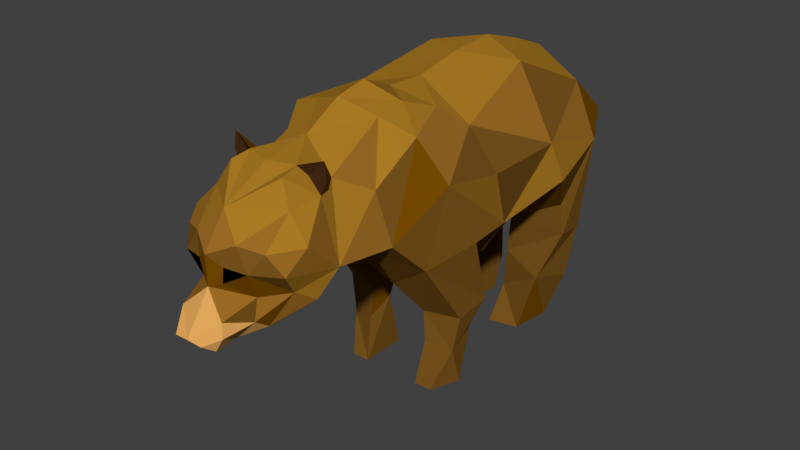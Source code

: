 # Source: bear_low_poly_anim7.blend  (saved by Blender 2.78.0; exported with 4.5.12 LTS)
import bpy
from mathutils import Matrix  # noqa: F401  (used for matrix-valued properties, if any)

bpy.ops.wm.read_factory_settings(use_empty=True)
scene = bpy.context.scene
scene.name = 'Scene'

# ---- collections
col_collection_1 = bpy.data.collections.new('Collection 1'); scene.collection.children.link(col_collection_1)

# ---- materials (node trees are filled in below, after node groups)
mat_material_005 = bpy.data.materials.new('Material.005')
mat_material_005.alpha_threshold = 0.0
mat_material_005.use_transparent_shadow = False
mat_material_005.diffuse_color = (0.06681, 0.02642, 0.008553, 1.0)
mat_material_005.roughness = 0.5
mat_material_005.line_color = (0.0, 0.0, 0.0, 1.0)
mat_light = bpy.data.materials.new('light')
mat_light.alpha_threshold = 0.0
mat_light.use_transparent_shadow = False
mat_light.diffuse_color = (0.7743, 0.3974, 0.1074, 1.0)
mat_light.roughness = 0.5
mat_brown1 = bpy.data.materials.new('brown1')
mat_brown1.alpha_threshold = 0.0
mat_brown1.use_transparent_shadow = False
mat_brown1.diffuse_color = (0.3931, 0.193, 0.0175, 1.0)
mat_brown1.roughness = 0.5
mat_brown2 = bpy.data.materials.new('brown2')
mat_brown2.alpha_threshold = 0.0
mat_brown2.use_transparent_shadow = False
mat_brown2.diffuse_color = (0.3264, 0.148, 0.01932, 1.0)
mat_brown2.roughness = 0.5
mat_brown3 = bpy.data.materials.new('brown3')
mat_brown3.alpha_threshold = 0.0
mat_brown3.use_transparent_shadow = False
mat_brown3.diffuse_color = (0.1902, 0.08807, 0.0127, 1.0)
mat_brown3.roughness = 0.5
mat_brown4 = bpy.data.materials.new('brown4')
mat_brown4.alpha_threshold = 0.0
mat_brown4.use_transparent_shadow = False
mat_brown4.diffuse_color = (0.1902, 0.07312, 0.0, 1.0)
mat_brown4.roughness = 0.5
mat_black = bpy.data.materials.new('black')
mat_black.alpha_threshold = 0.0
mat_black.use_transparent_shadow = False
mat_black.diffuse_color = (0.0, 0.0, 0.0, 1.0)
mat_black.roughness = 0.5
mat_black.line_color = (0.0, 0.0, 0.0, 1.0)

# ---- material node trees

# ---- world
world_world = bpy.data.worlds.new('World'); scene.world = world_world
world_world.color = (0.05088, 0.05088, 0.05088)
world_world.use_sun_shadow = False
world_world.sun_shadow_jitter_overblur = 0.0
world_world.cycles.sampling_method = 'MANUAL'

# ---- meshes
me_bear = bpy.data.meshes.new('Bear')
me_bear.from_pydata([(0.2078, 0.619, -0.4388), (0.8426, 0.1125, -0.6124), (0.6556, 0.6171, -0.5027), (-0.6508, 0.5474, -0.4651), (-0.581, 0.9135, -1.016), (-3.872, 1.373, -0.3672), (-2.796, 3.024, -0.469), (-2.495, 3.082, -0.4218), (-1.57, 1.606, -0.8448), (-2.188, 1.275, -0.4161), (1.249, 0.3889, -0.7145), (2.271, 0.5744, -0.5545), (3.93, 1.682, -0.8746), (3.874, 2.162, -1.107), (3.069, 2.847, -1.136), (1.867, 3.415, -0.8466), (0.1912, 2.987, -1.158), (-0.02751, 3.225, -0.7262), (-0.5237, 3.395, -0.5338), (-1.059, 3.34, -0.56), (-2.068, 2.822, -0.6216), (-2.892, 2.656, -0.6688), (-3.541, 2.329, -0.3599), (-3.566, 1.996, -0.5681), (-4.136, 1.088, -0.237), (-3.955, 0.9668, -0.3152), (-3.554, 0.9569, -0.2581), (-3.366, 1.561, -0.4925), (-3.916, 1.162, -0.4102), (-3.439, 1.228, -0.5013), (-2.637, 1.341, -0.8521), (-2.977, 1.563, -0.7747), (-3.2, 1.057, -0.5042), (-3.377, 2.249, -0.7037), (-2.959, 2.287, -1.027), (-3.238, 1.926, -0.8982), (-3.046, 0.9931, -0.4425), (-2.377, 1.767, -1.013), (-1.53, 2.521, -0.9051), (-1.448, 1.704, -1.128), (-0.92, 3.139, -1.104), (-0.6717, 2.446, -1.479), (1.576, 2.395, -1.666), (1.018, 1.158, -1.258), (0.3165, 1.102, -1.255), (3.004, 1.981, -1.569), (1.883, 1.691, -1.721), (3.902, 0.7651, -0.3421), (3.656, 0.01232, -0.5417), (3.396, -0.9351, -0.3421), (3.134, -1.481, -0.3), (2.134, -1.481, -0.3), (2.234, -1.481, -0.8), (2.46, -0.8921, -0.3421), (2.909, 0.6106, -0.3192), (2.36, -0.1427, -0.4483), (2.916, -0.08157, -0.2767), (2.934, -1.481, -0.9), (3.004, 0.3668, -1.389), (3.004, -0.6125, -1.217), (2.351, -0.4723, -1.056), (2.542, 0.4132, -1.402), (0.7349, -0.6394, -0.8922), (0.6342, -1.481, -0.5), (-0.1658, -1.481, -0.5), (-0.1658, -1.481, -0.8), (0.3731, -0.4863, -0.474), (0.02785, -0.2273, -0.5027), (0.4081, -0.007568, -0.3547), (0.7588, -0.09241, -1.145), (0.1315, -0.8207, -1.004), (0.168, -0.1993, -1.107), (0.3342, -1.481, -1.0), (-0.005138, -0.741, -0.5629), (0.4309, 2.244, -1.492), (-2.388, 2.704, -0.7357), (-2.388, 2.919, -0.8449), (-2.388, 3.211, -0.8098), (-2.383, 2.928, -0.5202), (-2.935, 2.885, -0.2109), (-3.645, 1.767, -0.1793), (-3.654, 2.025, -0.2238), (2.474, 0.945, -1.36), (0.2078, 0.619, 0.4388), (-0.2049, 0.5062, 0.0), (0.8426, 0.1125, 0.6124), (0.6556, 0.6171, 0.5027), (-0.6508, 0.5474, 0.4651), (0.6577, 0.6669, 0.0), (-0.7156, 0.8474, 0.0), (-0.581, 0.9135, 1.016), (-1.323, 1.418, 0.0), (-1.571, 1.511, 0.0), (-1.868, 1.55, 0.0), (-2.284, 1.226, 0.0), (-2.904, 0.9714, 0.0), (-3.279, 0.8104, 0.0), (-3.362, 0.897, 0.0), (-3.722, 0.8474, 0.0), (-3.872, 1.373, 0.3672), (-3.951, 0.9032, 0.0), (-4.149, 1.108, 0.0), (-3.74, 1.709, 0.0), (-3.747, 2.174, 0.0), (-3.375, 2.688, 0.0), (-2.796, 3.024, 0.469), (-2.495, 3.082, 0.4218), (-1.868, 3.197, 0.0), (-1.242, 3.55, 0.0), (-0.7156, 3.655, 0.0), (-0.1577, 3.407, 0.0), (0.5365, 3.364, 0.0), (1.373, 3.531, 0.0), (2.21, 3.581, 0.0), (2.972, 3.339, 0.0), (3.685, 3.06, 0.0), (4.119, 2.589, 0.0), (4.268, 1.92, 0.0), (4.2, 1.157, 0.0), (4.026, 0.7297, 0.0), (3.016, 0.4632, 0.0), (2.309, 0.4074, 0.0), (1.479, 0.271, 0.0), (1.02, 0.4446, 0.0), (-1.57, 1.606, 0.8448), (-2.188, 1.275, 0.4161), (1.249, 0.3889, 0.7145), (2.271, 0.5744, 0.5545), (3.93, 1.682, 0.9818), (3.874, 2.162, 1.107), (3.069, 2.847, 1.136), (1.867, 3.415, 0.8466), (0.1912, 2.987, 1.158), (-0.02751, 3.225, 0.7262), (-0.5237, 3.395, 0.5338), (-1.059, 3.34, 0.56), (-2.068, 2.822, 0.6216), (-2.892, 2.656, 0.6688), (-3.541, 2.329, 0.3599), (-3.566, 1.996, 0.5681), (-4.136, 1.088, 0.237), (-3.955, 0.9668, 0.3152), (-3.554, 0.9569, 0.2581), (-3.366, 1.561, 0.4925), (-3.916, 1.162, 0.4102), (-3.439, 1.228, 0.5013), (-2.637, 1.341, 0.8521), (-2.977, 1.563, 0.7747), (-3.2, 1.057, 0.5042), (-3.377, 2.249, 0.7037), (-2.959, 2.287, 1.027), (-3.238, 1.926, 0.8982), (-3.046, 0.9931, 0.4425), (-2.377, 1.767, 1.013), (-1.53, 2.521, 0.9051), (-1.448, 1.704, 1.128), (-0.92, 3.139, 1.104), (-0.6717, 2.446, 1.479), (1.576, 2.395, 1.666), (1.018, 1.158, 1.258), (0.3165, 1.102, 1.255), (3.004, 1.981, 1.569), (1.883, 1.691, 1.721), (3.902, 0.7651, 0.3421), (3.656, 0.01232, 0.5417), (3.396, -0.9351, 0.3421), (3.134, -1.481, 0.3), (2.134, -1.481, 0.3), (2.234, -1.481, 0.8), (2.46, -0.8921, 0.3421), (2.909, 0.6106, 0.3192), (2.36, -0.1427, 0.4483), (2.916, -0.08157, 0.2767), (2.934, -1.481, 0.9), (3.004, 0.3668, 1.389), (3.004, -0.6125, 1.217), (2.351, -0.4723, 1.056), (2.542, 0.4132, 1.402), (0.7349, -0.6394, 0.8922), (0.6342, -1.481, 0.5), (-0.1658, -1.481, 0.5), (-0.1658, -1.481, 0.8), (0.3731, -0.4863, 0.474), (0.02785, -0.2273, 0.5027), (0.4081, -0.007568, 0.3547), (0.7588, -0.09241, 1.145), (0.1315, -0.8207, 1.004), (0.168, -0.1993, 1.107), (0.3342, -1.481, 1.0), (-0.005138, -0.741, 0.5629), (0.4309, 2.244, 1.492), (-2.388, 2.704, 0.7357), (-2.622, 3.083, 0.0), (-2.388, 2.919, 0.8449), (-2.388, 3.211, 0.8098), (-2.383, 2.928, 0.5202), (-2.935, 2.885, 0.2109), (-3.645, 1.767, 0.1793), (-3.654, 2.025, 0.2238), (2.474, 0.945, 1.36), (-2.892, 2.656, 0.6688), (-2.377, 1.767, 1.013)], [], [(2, 88, 0), (2, 3, 0), (84, 3, 0), (1, 2, 68), (84, 0, 88), (3, 84, 89), (4, 3, 8), (3, 91, 8), (92, 8, 91), (3, 89, 91), (93, 8, 92), (8, 93, 9), (94, 9, 93), (88, 2, 123), (123, 2, 10), (123, 10, 122), (122, 11, 121), (10, 11, 122), (118, 12, 117), (12, 13, 117), (117, 13, 116), (116, 13, 115), (13, 14, 115), (115, 14, 114), (14, 15, 114), (114, 15, 113), (113, 15, 112), (15, 16, 112), (112, 16, 111), (16, 17, 111), (111, 17, 110), (17, 18, 110), (110, 18, 109), (109, 18, 108), (18, 19, 108), (108, 19, 107), (19, 20, 107), (107, 20, 7), (6, 21, 104), (27, 80, 23), (98, 100, 25), (25, 26, 98), (25, 100, 24), (98, 26, 97), (101, 24, 100), (24, 101, 5), (101, 102, 5), (5, 102, 27), (80, 27, 102), (5, 28, 24), (27, 29, 5), (29, 27, 31), (95, 9, 94), (9, 95, 30), (28, 5, 29), (25, 24, 28), (25, 28, 26), (28, 29, 26), (27, 23, 31), (26, 29, 32), (31, 32, 29), (26, 32, 97), (104, 22, 103), (21, 22, 104), (23, 22, 33), (22, 21, 33), (33, 21, 34), (34, 35, 33), (33, 35, 23), (31, 23, 35), (97, 32, 96), (32, 30, 36), (30, 95, 36), (32, 31, 30), (96, 36, 95), (32, 36, 96), (35, 37, 31), (35, 34, 37), (75, 20, 37), (30, 31, 37), (30, 37, 9), (9, 37, 8), (37, 20, 38), (37, 39, 8), (20, 19, 38), (38, 39, 37), (38, 19, 40), (39, 38, 40), (19, 18, 40), (8, 39, 4), (18, 17, 40), (17, 16, 40), (40, 16, 41), (40, 41, 39), (39, 41, 4), (74, 43, 41), (16, 15, 42), (41, 16, 74), (43, 44, 41), (41, 44, 4), (44, 43, 2), (15, 14, 42), (14, 13, 45), (42, 14, 45), (46, 42, 45), (43, 42, 46), (13, 12, 45), (119, 12, 118), (10, 2, 43), (120, 47, 119), (121, 54, 120), (119, 47, 12), (11, 54, 121), (54, 47, 120), (47, 54, 48), (55, 56, 54), (54, 11, 55), (48, 54, 56), (49, 48, 56), (55, 53, 56), (56, 53, 49), (50, 49, 53), (52, 51, 53), (51, 50, 53), (43, 11, 10), (43, 46, 11), (45, 82, 46), (51, 52, 50), (52, 57, 50), (59, 57, 60), (57, 52, 60), (53, 60, 52), (53, 55, 60), (59, 60, 58), (61, 58, 60), (60, 55, 61), (55, 11, 61), (58, 61, 45), (50, 57, 49), (57, 59, 49), (49, 59, 48), (59, 58, 48), (48, 58, 47), (47, 58, 12), (45, 12, 58), (2, 0, 68), (68, 0, 3), (67, 68, 3), (62, 1, 68), (62, 68, 66), (66, 68, 67), (62, 69, 1), (1, 69, 2), (2, 69, 44), (44, 69, 4), (69, 71, 4), (4, 67, 3), (4, 71, 67), (70, 67, 71), (71, 69, 70), (64, 72, 63), (65, 70, 72), (72, 64, 65), (66, 64, 63), (70, 65, 64), (63, 72, 62), (72, 70, 62), (62, 70, 69), (73, 70, 64), (73, 64, 66), (67, 73, 66), (70, 73, 67), (62, 66, 63), (43, 74, 42), (42, 74, 16), (21, 6, 75), (37, 34, 75), (34, 21, 75), (6, 104, 79), (192, 79, 104), (107, 7, 192), (20, 77, 7), (75, 76, 20), (7, 78, 6), (75, 6, 78), (75, 78, 76), (77, 20, 76), (77, 78, 7), (79, 192, 7), (7, 6, 79), (76, 78, 77), (23, 80, 81), (80, 102, 81), (81, 102, 103), (22, 81, 103), (81, 22, 23), (61, 82, 45), (61, 11, 82), (11, 46, 82), (86, 83, 88), (86, 83, 87), (84, 83, 87), (85, 184, 86), (84, 88, 83), (87, 89, 84), (90, 124, 87), (87, 124, 91), (92, 91, 124), (87, 91, 89), (93, 92, 124), (124, 125, 93), (94, 93, 125), (88, 123, 86), (123, 126, 86), (123, 122, 126), (122, 121, 127), (126, 122, 127), (118, 117, 128), (128, 117, 129), (117, 116, 129), (116, 115, 129), (129, 115, 130), (115, 114, 130), (130, 114, 131), (114, 113, 131), (113, 112, 131), (131, 112, 132), (112, 111, 132), (132, 111, 133), (111, 110, 133), (133, 110, 134), (110, 109, 134), (109, 108, 134), (134, 108, 135), (108, 107, 135), (135, 107, 136), (107, 106, 136), (105, 104, 137), (143, 139, 197), (98, 141, 100), (141, 98, 142), (141, 140, 100), (98, 97, 142), (101, 100, 140), (140, 99, 101), (101, 99, 102), (99, 143, 102), (197, 102, 143), (99, 140, 144), (143, 99, 145), (145, 147, 143), (95, 94, 125), (125, 146, 95), (144, 145, 99), (141, 144, 140), (141, 142, 144), (144, 142, 145), (143, 147, 139), (142, 148, 145), (147, 145, 148), (142, 97, 148), (104, 103, 138), (137, 104, 138), (139, 149, 138), (138, 149, 137), (149, 150, 137), (150, 149, 151), (149, 139, 151), (147, 151, 139), (97, 96, 148), (148, 152, 146), (146, 152, 95), (148, 146, 147), (96, 95, 152), (148, 96, 152), (151, 147, 153), (151, 153, 150), (191, 153, 136), (146, 153, 147), (146, 125, 153), (125, 124, 153), (153, 154, 136), (153, 124, 155), (136, 154, 135), (154, 153, 155), (154, 156, 135), (155, 156, 154), (135, 156, 134), (124, 90, 155), (134, 156, 133), (133, 156, 132), (156, 157, 132), (156, 155, 157), (155, 90, 157), (190, 157, 159), (132, 158, 131), (157, 190, 132), (159, 157, 160), (157, 90, 160), (160, 86, 159), (131, 158, 130), (130, 161, 129), (158, 161, 130), (162, 161, 158), (159, 162, 158), (129, 161, 128), (119, 118, 128), (126, 159, 86), (120, 119, 163), (121, 120, 170), (119, 128, 163), (127, 121, 170), (170, 120, 163), (163, 164, 170), (171, 170, 172), (170, 171, 127), (164, 172, 170), (165, 172, 164), (171, 172, 169), (172, 165, 169), (166, 169, 165), (168, 169, 167), (167, 169, 166), (159, 126, 127), (159, 127, 162), (161, 162, 199), (167, 166, 168), (168, 166, 173), (175, 176, 173), (173, 176, 168), (169, 168, 176), (169, 176, 171), (175, 174, 176), (177, 176, 174), (176, 177, 171), (171, 177, 127), (174, 161, 177), (166, 165, 173), (173, 165, 175), (165, 164, 175), (175, 164, 174), (164, 163, 174), (163, 128, 174), (161, 174, 128), (86, 184, 83), (184, 87, 83), (183, 87, 184), (178, 184, 85), (178, 182, 184), (182, 183, 184), (178, 85, 185), (85, 86, 185), (86, 160, 185), (160, 90, 185), (185, 90, 187), (90, 87, 183), (90, 183, 187), (186, 187, 183), (187, 186, 185), (180, 179, 188), (181, 188, 186), (188, 181, 180), (182, 179, 180), (186, 180, 181), (179, 178, 188), (188, 178, 186), (178, 185, 186), (189, 180, 186), (189, 182, 180), (183, 182, 189), (186, 183, 189), (178, 179, 182), (159, 158, 190), (158, 132, 190), (137, 191, 105), (153, 191, 150), (150, 191, 137), (105, 196, 104), (192, 104, 196), (107, 192, 106), (136, 106, 194), (191, 136, 193), (106, 105, 195), (191, 195, 105), (191, 193, 195), (194, 193, 136), (194, 106, 195), (196, 106, 192), (106, 196, 105), (193, 194, 195), (139, 198, 197), (197, 198, 102), (198, 103, 102), (138, 103, 198), (198, 139, 138), (177, 161, 199), (177, 199, 127), (127, 199, 162)])
me_bear.polygons.foreach_set('material_index', [5, 4, 5, 5, 5, 5, 4, 5, 5, 5, 5, 5, 5, 5, 5, 5, 5, 5, 2, 2, 4, 2, 3, 2, 2, 2, 2, 2, 2, 2, 2, 2, 3, 2, 2, 2, 2, 2, 2, 5, 1, 1, 0, 1, 0, 1, 1, 3, 5, 1, 4, 3, 5, 5, 1, 1, 1, 1, 5, 1, 5, 1, 3, 2, 4, 3, 2, 3, 4, 4, 2, 2, 5, 3, 2, 2, 2, 3, 2, 2, 3, 4, 2, 4, 3, 3, 2, 4, 2, 4, 2, 3, 3, 5, 3, 2, 3, 4, 3, 3, 5, 4, 5, 3, 2, 2, 2, 4, 5, 5, 5, 4, 5, 5, 5, 5, 5, 5, 5, 4, 5, 4, 4, 4, 5, 5, 4, 4, 4, 4, 5, 4, 4, 4, 4, 4, 4, 4, 4, 4, 4, 5, 4, 4, 4, 4, 5, 5, 5, 5, 5, 5, 5, 5, 4, 4, 4, 4, 4, 4, 4, 4, 4, 4, 4, 4, 4, 4, 4, 4, 5, 4, 4, 4, 4, 2, 3, 2, 2, 2, 2, 5, 5, 2, 2, 0, 5, 0, 2, 2, 0, 6, 5, 5, 4, 4, 4, 4, 5, 5, 4, 5, 5, 5, 5, 4, 5, 5, 5, 5, 5, 5, 5, 5, 5, 5, 5, 2, 2, 4, 2, 3, 2, 2, 2, 2, 2, 2, 2, 2, 2, 3, 2, 2, 2, 2, 2, 2, 5, 1, 1, 0, 1, 0, 1, 1, 3, 5, 1, 4, 3, 5, 5, 1, 1, 1, 1, 5, 1, 5, 1, 3, 2, 4, 3, 2, 3, 4, 4, 2, 2, 5, 3, 2, 2, 2, 3, 2, 2, 3, 4, 2, 4, 3, 3, 2, 4, 2, 4, 2, 3, 3, 5, 3, 2, 3, 4, 3, 3, 5, 4, 5, 3, 2, 2, 2, 4, 5, 5, 5, 4, 5, 5, 5, 5, 5, 5, 5, 4, 5, 4, 4, 4, 5, 5, 4, 4, 4, 4, 5, 4, 4, 4, 4, 4, 4, 4, 4, 4, 4, 5, 4, 4, 4, 4, 5, 5, 5, 5, 5, 5, 5, 5, 4, 4, 4, 4, 4, 4, 4, 4, 4, 4, 4, 4, 4, 4, 4, 4, 5, 4, 4, 4, 4, 2, 3, 2, 2, 2, 2, 5, 5, 2, 2, 0, 5, 0, 2, 2, 0, 6, 5, 5, 4, 4, 4, 4, 5])
_ca = me_bear.color_attributes.new('Col', 'BYTE_COLOR', 'CORNER')
_ca.data.foreach_set('color', [1.0, 1.0, 1.0, 1.0, 1.0, 1.0, 1.0, 1.0, 1.0, 1.0, 1.0, 1.0, 1.0, 1.0, 1.0, 1.0, 1.0, 1.0, 1.0, 1.0, 1.0, 1.0, 1.0, 1.0, 1.0, 1.0, 1.0, 1.0, 1.0, 1.0, 1.0, 1.0, 1.0, 1.0, 1.0, 1.0, 1.0, 1.0, 1.0, 1.0, 1.0, 1.0, 1.0, 1.0, 1.0, 1.0, 1.0, 1.0, 1.0, 1.0, 1.0, 1.0, 1.0, 1.0, 1.0, 1.0, 1.0, 1.0, 1.0, 1.0, 1.0, 1.0, 1.0, 1.0, 1.0, 1.0, 1.0, 1.0, 1.0, 1.0, 1.0, 1.0, 1.0, 1.0, 1.0, 1.0, 1.0, 1.0, 1.0, 1.0, 1.0, 1.0, 1.0, 1.0, 1.0, 1.0, 1.0, 1.0, 1.0, 1.0, 1.0, 1.0, 1.0, 1.0, 1.0, 1.0, 1.0, 1.0, 1.0, 1.0, 1.0, 1.0, 1.0, 1.0, 1.0, 1.0, 1.0, 1.0, 1.0, 1.0, 1.0, 1.0, 1.0, 1.0, 1.0, 1.0, 1.0, 1.0, 1.0, 1.0, 1.0, 1.0, 1.0, 1.0, 1.0, 1.0, 1.0, 1.0, 1.0, 1.0, 1.0, 1.0, 1.0, 1.0, 1.0, 1.0, 1.0, 1.0, 1.0, 1.0, 1.0, 1.0, 1.0, 1.0, 1.0, 1.0, 1.0, 1.0, 1.0, 1.0, 1.0, 1.0, 1.0, 1.0, 1.0, 1.0, 1.0, 1.0, 1.0, 1.0, 1.0, 1.0, 1.0, 1.0, 1.0, 1.0, 1.0, 1.0, 1.0, 1.0, 1.0, 1.0, 1.0, 1.0, 1.0, 1.0, 1.0, 1.0, 1.0, 1.0, 1.0, 1.0, 1.0, 1.0, 1.0, 1.0, 1.0, 1.0, 1.0, 1.0, 1.0, 1.0, 1.0, 1.0, 1.0, 1.0, 1.0, 1.0, 1.0, 1.0, 1.0, 1.0, 1.0, 1.0, 1.0, 1.0, 1.0, 1.0, 1.0, 1.0, 1.0, 1.0, 1.0, 1.0, 1.0, 1.0, 1.0, 1.0, 1.0, 1.0, 1.0, 1.0, 1.0, 1.0, 1.0, 1.0, 1.0, 1.0, 1.0, 1.0, 1.0, 1.0, 1.0, 1.0, 1.0, 1.0, 1.0, 1.0, 1.0, 1.0, 1.0, 1.0, 1.0, 1.0, 1.0, 1.0, 1.0, 1.0, 1.0, 1.0, 1.0, 1.0, 1.0, 1.0, 1.0, 1.0, 1.0, 1.0, 1.0, 1.0, 1.0, 1.0, 1.0, 1.0, 1.0, 1.0, 1.0, 1.0, 1.0, 1.0, 1.0, 1.0, 1.0, 1.0, 1.0, 1.0, 1.0, 1.0, 1.0, 1.0, 1.0, 1.0, 1.0, 1.0, 1.0, 1.0, 1.0, 1.0, 1.0, 1.0, 1.0, 1.0, 1.0, 1.0, 1.0, 1.0, 1.0, 1.0, 1.0, 1.0, 1.0, 1.0, 1.0, 1.0, 1.0, 1.0, 1.0, 1.0, 1.0, 1.0, 1.0, 1.0, 1.0, 1.0, 1.0, 1.0, 1.0, 1.0, 1.0, 1.0, 1.0, 1.0, 1.0, 1.0, 1.0, 1.0, 1.0, 1.0, 1.0, 1.0, 1.0, 1.0, 1.0, 1.0, 1.0, 1.0, 1.0, 1.0, 1.0, 1.0, 1.0, 1.0, 1.0, 1.0, 1.0, 1.0, 1.0, 1.0, 1.0, 1.0, 1.0, 1.0, 1.0, 1.0, 1.0, 1.0, 1.0, 1.0, 1.0, 1.0, 1.0, 1.0, 1.0, 1.0, 1.0, 1.0, 1.0, 1.0, 1.0, 1.0, 1.0, 1.0, 1.0, 1.0, 1.0, 1.0, 1.0, 1.0, 1.0, 1.0, 1.0, 1.0, 1.0, 1.0, 1.0, 1.0, 1.0, 1.0, 1.0, 1.0, 1.0, 1.0, 1.0, 1.0, 1.0, 1.0, 1.0, 1.0, 1.0, 1.0, 1.0, 1.0, 1.0, 1.0, 1.0, 1.0, 1.0, 1.0, 1.0, 1.0, 1.0, 1.0, 1.0, 1.0, 1.0, 1.0, 1.0, 1.0, 1.0, 1.0, 1.0, 1.0, 1.0, 1.0, 1.0, 1.0, 1.0, 1.0, 1.0, 1.0, 1.0, 1.0, 1.0, 1.0, 1.0, 1.0, 1.0, 1.0, 1.0, 1.0, 1.0, 1.0, 1.0, 1.0, 1.0, 1.0, 1.0, 1.0, 1.0, 1.0, 1.0, 1.0, 1.0, 1.0, 1.0, 1.0, 1.0, 1.0, 1.0, 1.0, 1.0, 1.0, 1.0, 1.0, 1.0, 1.0, 1.0, 1.0, 1.0, 1.0, 1.0, 1.0, 1.0, 1.0, 1.0, 1.0, 1.0, 1.0, 1.0, 1.0, 1.0, 1.0, 1.0, 1.0, 1.0, 1.0, 1.0, 1.0, 1.0, 1.0, 1.0, 1.0, 1.0, 1.0, 1.0, 1.0, 1.0, 1.0, 1.0, 1.0, 1.0, 1.0, 1.0, 1.0, 1.0, 1.0, 1.0, 1.0, 1.0, 1.0, 1.0, 1.0, 1.0, 1.0, 1.0, 1.0, 1.0, 1.0, 1.0, 1.0, 1.0, 1.0, 1.0, 1.0, 1.0, 1.0, 1.0, 1.0, 1.0, 1.0, 1.0, 1.0, 1.0, 1.0, 1.0, 1.0, 1.0, 1.0, 1.0, 1.0, 1.0, 1.0, 1.0, 1.0, 1.0, 1.0, 1.0, 1.0, 1.0, 1.0, 1.0, 1.0, 1.0, 1.0, 1.0, 1.0, 1.0, 1.0, 1.0, 1.0, 1.0, 1.0, 1.0, 1.0, 1.0, 1.0, 1.0, 1.0, 1.0, 1.0, 1.0, 1.0, 1.0, 1.0, 1.0, 1.0, 1.0, 1.0, 1.0, 1.0, 1.0, 1.0, 1.0, 1.0, 1.0, 1.0, 1.0, 1.0, 1.0, 1.0, 1.0, 1.0, 1.0, 1.0, 1.0, 1.0, 1.0, 1.0, 1.0, 1.0, 1.0, 1.0, 1.0, 1.0, 1.0, 1.0, 1.0, 1.0, 1.0, 1.0, 1.0, 1.0, 1.0, 1.0, 1.0, 1.0, 1.0, 1.0, 1.0, 1.0, 1.0, 1.0, 1.0, 1.0, 1.0, 1.0, 1.0, 1.0, 1.0, 1.0, 1.0, 1.0, 1.0, 1.0, 1.0, 1.0, 1.0, 1.0, 1.0, 1.0, 1.0, 1.0, 1.0, 1.0, 1.0, 1.0, 1.0, 1.0, 1.0, 1.0, 1.0, 1.0, 1.0, 1.0, 1.0, 1.0, 1.0, 1.0, 1.0, 1.0, 1.0, 1.0, 1.0, 1.0, 1.0, 1.0, 1.0, 1.0, 1.0, 1.0, 1.0, 1.0, 1.0, 1.0, 1.0, 1.0, 1.0, 1.0, 1.0, 1.0, 1.0, 1.0, 1.0, 1.0, 1.0, 1.0, 1.0, 1.0, 1.0, 1.0, 1.0, 1.0, 1.0, 1.0, 1.0, 1.0, 1.0, 1.0, 1.0, 1.0, 1.0, 1.0, 1.0, 1.0, 1.0, 1.0, 1.0, 1.0, 1.0, 1.0, 1.0, 1.0, 1.0, 1.0, 1.0, 1.0, 1.0, 1.0, 1.0, 1.0, 1.0, 1.0, 1.0, 1.0, 1.0, 1.0, 1.0, 1.0, 1.0, 1.0, 1.0, 1.0, 1.0, 1.0, 1.0, 1.0, 1.0, 1.0, 1.0, 1.0, 1.0, 1.0, 1.0, 1.0, 1.0, 1.0, 1.0, 1.0, 1.0, 1.0, 1.0, 1.0, 1.0, 1.0, 1.0, 1.0, 1.0, 1.0, 1.0, 1.0, 1.0, 1.0, 1.0, 1.0, 1.0, 1.0, 1.0, 1.0, 1.0, 1.0, 1.0, 1.0, 1.0, 1.0, 1.0, 1.0, 1.0, 1.0, 1.0, 1.0, 1.0, 1.0, 1.0, 1.0, 1.0, 1.0, 1.0, 1.0, 1.0, 1.0, 1.0, 1.0, 1.0, 1.0, 1.0, 1.0, 1.0, 1.0, 1.0, 1.0, 1.0, 1.0, 1.0, 1.0, 1.0, 1.0, 1.0, 1.0, 1.0, 1.0, 1.0, 1.0, 1.0, 1.0, 1.0, 1.0, 1.0, 1.0, 1.0, 1.0, 1.0, 1.0, 1.0, 1.0, 1.0, 1.0, 1.0, 1.0, 1.0, 1.0, 1.0, 1.0, 1.0, 1.0, 1.0, 1.0, 1.0, 1.0, 1.0, 1.0, 1.0, 1.0, 1.0, 1.0, 1.0, 1.0, 1.0, 1.0, 1.0, 1.0, 1.0, 1.0, 1.0, 1.0, 1.0, 1.0, 1.0, 1.0, 1.0, 1.0, 1.0, 1.0, 1.0, 1.0, 1.0, 1.0, 1.0, 1.0, 1.0, 1.0, 1.0, 1.0, 1.0, 1.0, 1.0, 1.0, 1.0, 1.0, 1.0, 1.0, 1.0, 1.0, 1.0, 1.0, 1.0, 1.0, 1.0, 1.0, 1.0, 1.0, 1.0, 1.0, 1.0, 1.0, 1.0, 1.0, 1.0, 1.0, 1.0, 1.0, 1.0, 1.0, 1.0, 1.0, 1.0, 1.0, 1.0, 1.0, 1.0, 1.0, 1.0, 1.0, 1.0, 1.0, 1.0, 1.0, 1.0, 1.0, 1.0, 1.0, 1.0, 1.0, 1.0, 1.0, 1.0, 1.0, 1.0, 1.0, 1.0, 1.0, 1.0, 1.0, 1.0, 1.0, 1.0, 1.0, 1.0, 1.0, 1.0, 1.0, 1.0, 1.0, 1.0, 1.0, 1.0, 1.0, 1.0, 1.0, 1.0, 1.0, 1.0, 1.0, 1.0, 1.0, 1.0, 1.0, 1.0, 1.0, 1.0, 1.0, 1.0, 1.0, 1.0, 1.0, 1.0, 1.0, 1.0, 1.0, 1.0, 1.0, 1.0, 1.0, 1.0, 1.0, 1.0, 1.0, 1.0, 1.0, 1.0, 1.0, 1.0, 1.0, 1.0, 1.0, 1.0, 1.0, 1.0, 1.0, 1.0, 1.0, 1.0, 1.0, 1.0, 1.0, 1.0, 1.0, 1.0, 1.0, 1.0, 1.0, 1.0, 1.0, 1.0, 1.0, 1.0, 1.0, 1.0, 1.0, 1.0, 1.0, 1.0, 1.0, 1.0, 1.0, 1.0, 1.0, 1.0, 1.0, 1.0, 1.0, 1.0, 1.0, 1.0, 1.0, 1.0, 1.0, 1.0, 1.0, 1.0, 1.0, 1.0, 1.0, 1.0, 1.0, 1.0, 1.0, 1.0, 1.0, 1.0, 1.0, 1.0, 1.0, 1.0, 1.0, 1.0, 1.0, 1.0, 1.0, 1.0, 1.0, 1.0, 1.0, 1.0, 1.0, 1.0, 1.0, 1.0, 1.0, 1.0, 1.0, 1.0, 1.0, 1.0, 1.0, 1.0, 1.0, 1.0, 1.0, 1.0, 1.0, 1.0, 1.0, 1.0, 1.0, 1.0, 1.0, 1.0, 1.0, 1.0, 1.0, 1.0, 1.0, 1.0, 1.0, 1.0, 1.0, 1.0, 1.0, 1.0, 1.0, 1.0, 1.0, 1.0, 1.0, 1.0, 1.0, 1.0, 1.0, 1.0, 1.0, 1.0, 1.0, 1.0, 1.0, 1.0, 1.0, 1.0, 1.0, 1.0, 1.0, 1.0, 1.0, 1.0, 1.0, 1.0, 1.0, 1.0, 1.0, 1.0, 1.0, 1.0, 1.0, 1.0, 1.0, 1.0, 1.0, 1.0, 1.0, 1.0, 1.0, 1.0, 1.0, 1.0, 1.0, 1.0, 1.0, 1.0, 1.0, 1.0, 1.0, 1.0, 1.0, 1.0, 1.0, 1.0, 1.0, 1.0, 1.0, 1.0, 1.0, 1.0, 1.0, 1.0, 1.0, 1.0, 1.0, 1.0, 1.0, 1.0, 1.0, 1.0, 1.0, 1.0, 1.0, 1.0, 1.0, 1.0, 1.0, 1.0, 1.0, 1.0, 1.0, 1.0, 1.0, 1.0, 1.0, 1.0, 1.0, 1.0, 1.0, 1.0, 1.0, 1.0, 1.0, 1.0, 1.0, 1.0, 1.0, 1.0, 1.0, 1.0, 1.0, 1.0, 1.0, 1.0, 1.0, 1.0, 1.0, 1.0, 1.0, 1.0, 1.0, 1.0, 1.0, 1.0, 1.0, 1.0, 1.0, 1.0, 1.0, 1.0, 1.0, 1.0, 1.0, 1.0, 1.0, 1.0, 1.0, 1.0, 1.0, 1.0, 1.0, 1.0, 1.0, 1.0, 1.0, 1.0, 1.0, 1.0, 1.0, 1.0, 1.0, 1.0, 1.0, 1.0, 1.0, 1.0, 1.0, 1.0, 1.0, 1.0, 1.0, 1.0, 1.0, 1.0, 1.0, 1.0, 1.0, 1.0, 1.0, 1.0, 1.0, 1.0, 1.0, 1.0, 1.0, 1.0, 1.0, 1.0, 1.0, 1.0, 1.0, 1.0, 1.0, 1.0, 1.0, 1.0, 1.0, 1.0, 1.0, 1.0, 1.0, 1.0, 1.0, 1.0, 1.0, 1.0, 1.0, 1.0, 1.0, 1.0, 1.0, 1.0, 1.0, 1.0, 1.0, 1.0, 1.0, 1.0, 1.0, 1.0, 1.0, 1.0, 1.0, 1.0, 1.0, 1.0, 1.0, 1.0, 1.0, 1.0, 1.0, 1.0, 1.0, 1.0, 1.0, 1.0, 1.0, 1.0, 1.0, 1.0, 1.0, 1.0, 1.0, 1.0, 1.0, 1.0, 1.0, 1.0, 1.0, 1.0, 1.0, 1.0, 1.0, 1.0, 1.0, 1.0, 1.0, 1.0, 1.0, 1.0, 1.0, 1.0, 1.0, 1.0, 1.0, 1.0, 1.0, 1.0, 1.0, 1.0, 1.0, 1.0, 1.0, 1.0, 1.0, 1.0, 1.0, 1.0, 1.0, 1.0, 1.0, 1.0, 1.0, 1.0, 1.0, 1.0, 1.0, 1.0, 1.0, 1.0, 1.0, 1.0, 1.0, 1.0, 1.0, 1.0, 1.0, 1.0, 1.0, 1.0, 1.0, 1.0, 1.0, 1.0, 1.0, 1.0, 1.0, 1.0, 1.0, 1.0, 1.0, 1.0, 1.0, 1.0, 1.0, 1.0, 1.0, 1.0, 1.0, 1.0, 1.0, 1.0, 1.0, 1.0, 1.0, 1.0, 1.0, 1.0, 1.0, 1.0, 1.0, 1.0, 1.0, 1.0, 1.0, 1.0, 1.0, 1.0, 1.0, 1.0, 1.0, 1.0, 1.0, 1.0, 1.0, 1.0, 1.0, 1.0, 1.0, 1.0, 1.0, 1.0, 1.0, 1.0, 1.0, 1.0, 1.0, 1.0, 1.0, 1.0, 1.0, 1.0, 1.0, 1.0, 1.0, 1.0, 1.0, 1.0, 1.0, 1.0, 1.0, 1.0, 1.0, 1.0, 1.0, 1.0, 1.0, 1.0, 1.0, 1.0, 1.0, 1.0, 1.0, 1.0, 1.0, 1.0, 1.0, 1.0, 1.0, 1.0, 1.0, 1.0, 1.0, 1.0, 1.0, 1.0, 1.0, 1.0, 1.0, 1.0, 1.0, 1.0, 1.0, 1.0, 1.0, 1.0, 1.0, 1.0, 1.0, 1.0, 1.0, 1.0, 1.0, 1.0, 1.0, 1.0, 1.0, 1.0, 1.0, 1.0, 1.0, 1.0, 1.0, 1.0, 1.0, 1.0, 1.0, 1.0, 1.0, 1.0, 1.0, 1.0, 1.0, 1.0, 1.0, 1.0, 1.0, 1.0, 1.0, 1.0, 1.0, 1.0, 1.0, 1.0, 1.0, 1.0, 1.0, 1.0, 1.0, 1.0, 1.0, 1.0, 1.0, 1.0, 1.0, 1.0, 1.0, 1.0, 1.0, 1.0, 1.0, 1.0, 1.0, 1.0, 1.0, 1.0, 1.0, 1.0, 1.0, 1.0, 1.0, 1.0, 1.0, 1.0, 1.0, 1.0, 1.0, 1.0, 1.0, 1.0, 1.0, 1.0, 1.0, 1.0, 1.0, 1.0, 1.0, 1.0, 1.0, 1.0, 1.0, 1.0, 1.0, 1.0, 1.0, 1.0, 1.0, 1.0, 1.0, 1.0, 1.0, 1.0, 1.0, 1.0, 1.0, 1.0, 1.0, 1.0, 1.0, 1.0, 1.0, 1.0, 1.0, 1.0, 1.0, 1.0, 1.0, 1.0, 1.0, 1.0, 1.0, 1.0, 1.0, 1.0, 1.0, 1.0, 1.0, 1.0, 1.0, 1.0, 1.0, 1.0, 1.0, 1.0, 1.0, 1.0, 1.0, 1.0, 1.0, 1.0, 1.0, 1.0, 1.0, 1.0, 1.0, 1.0, 1.0, 1.0, 1.0, 1.0, 1.0, 1.0, 1.0, 1.0, 1.0, 1.0, 1.0, 1.0, 1.0, 1.0, 1.0, 1.0, 1.0, 1.0, 1.0, 1.0, 1.0, 1.0, 1.0, 1.0, 1.0, 1.0, 1.0, 1.0, 1.0, 1.0, 1.0, 1.0, 1.0, 1.0, 1.0, 1.0, 1.0, 1.0, 1.0, 1.0, 1.0, 1.0, 1.0, 1.0, 1.0, 1.0, 1.0, 1.0, 1.0, 1.0, 1.0, 1.0, 1.0, 1.0, 1.0, 1.0, 1.0, 1.0, 1.0, 1.0, 1.0, 1.0, 1.0, 1.0, 1.0, 1.0, 1.0, 1.0, 1.0, 1.0, 1.0, 1.0, 1.0, 1.0, 1.0, 1.0, 1.0, 1.0, 1.0, 1.0, 1.0, 1.0, 1.0, 1.0, 1.0, 1.0, 1.0, 1.0, 1.0, 1.0, 1.0, 1.0, 1.0, 1.0, 1.0, 1.0, 1.0, 1.0, 1.0, 1.0, 1.0, 1.0, 1.0, 1.0, 1.0, 1.0, 1.0, 1.0, 1.0, 1.0, 1.0, 1.0, 1.0, 1.0, 1.0, 1.0, 1.0, 1.0, 1.0, 1.0, 1.0, 1.0, 1.0, 1.0, 1.0, 1.0, 1.0, 1.0, 1.0, 1.0, 1.0, 1.0, 1.0, 1.0, 1.0, 1.0, 1.0, 1.0, 1.0, 1.0, 1.0, 1.0, 1.0, 1.0, 1.0, 1.0, 1.0, 1.0, 1.0, 1.0, 1.0, 1.0, 1.0, 1.0, 1.0, 1.0, 1.0, 1.0, 1.0, 1.0, 1.0, 1.0, 1.0, 1.0, 1.0, 1.0, 1.0, 1.0, 1.0, 1.0, 1.0, 1.0, 1.0, 1.0, 1.0, 1.0, 1.0, 1.0, 1.0, 1.0, 1.0, 1.0, 1.0, 1.0, 1.0, 1.0, 1.0, 1.0, 1.0, 1.0, 1.0, 1.0, 1.0, 1.0, 1.0, 1.0, 1.0, 1.0, 1.0, 1.0, 1.0, 1.0, 1.0, 1.0, 1.0, 1.0, 1.0, 1.0, 1.0, 1.0, 1.0, 1.0, 1.0, 1.0, 1.0, 1.0, 1.0, 1.0, 1.0, 1.0, 1.0, 1.0, 1.0, 1.0, 1.0, 1.0, 1.0, 1.0, 1.0, 1.0, 1.0, 1.0, 1.0, 1.0, 1.0, 1.0, 1.0, 1.0, 1.0, 1.0, 1.0, 1.0, 1.0, 1.0, 1.0, 1.0, 1.0, 1.0, 1.0, 1.0, 1.0, 1.0, 1.0, 1.0, 1.0, 1.0, 1.0, 1.0, 1.0, 1.0, 1.0, 1.0, 1.0, 1.0, 1.0, 1.0, 1.0, 1.0, 1.0, 1.0, 1.0, 1.0, 1.0, 1.0, 1.0, 1.0, 1.0, 1.0, 1.0, 1.0, 1.0, 1.0, 1.0, 1.0, 1.0, 1.0, 1.0, 1.0, 1.0, 1.0, 1.0, 1.0, 1.0, 1.0, 1.0, 1.0, 1.0, 1.0, 1.0, 1.0, 1.0, 1.0, 1.0, 1.0, 1.0, 1.0, 1.0, 1.0, 1.0, 1.0, 1.0, 1.0, 1.0, 1.0, 1.0, 1.0, 1.0, 1.0, 1.0, 1.0, 1.0, 1.0, 1.0, 1.0, 1.0, 1.0, 1.0, 1.0, 1.0, 1.0, 1.0, 1.0, 1.0, 1.0, 1.0, 1.0, 1.0, 1.0, 1.0, 1.0, 1.0, 1.0, 1.0, 1.0, 1.0, 1.0, 1.0, 1.0, 1.0, 1.0, 1.0, 1.0, 1.0, 1.0, 1.0, 1.0, 1.0, 1.0, 1.0, 1.0, 1.0, 1.0, 1.0, 1.0, 1.0, 1.0, 1.0, 1.0, 1.0, 1.0, 1.0, 1.0, 1.0, 1.0, 1.0, 1.0, 1.0, 1.0, 1.0, 1.0, 1.0, 1.0, 1.0, 1.0, 1.0, 1.0, 1.0, 1.0, 1.0, 1.0, 1.0, 1.0, 1.0, 1.0, 1.0, 1.0, 1.0, 1.0, 1.0, 1.0, 1.0, 1.0, 1.0, 1.0, 1.0, 1.0, 1.0, 1.0, 1.0, 1.0, 1.0, 1.0, 1.0, 1.0, 1.0, 1.0, 1.0, 1.0, 1.0, 1.0, 1.0, 1.0, 1.0, 1.0, 1.0, 1.0, 1.0, 1.0, 1.0, 1.0, 1.0, 1.0, 1.0, 1.0, 1.0, 1.0, 1.0, 1.0, 1.0, 1.0, 1.0, 1.0, 1.0, 1.0, 1.0, 1.0, 1.0, 1.0, 1.0, 1.0, 1.0, 1.0, 1.0, 1.0, 1.0, 1.0, 1.0, 1.0, 1.0, 1.0, 1.0, 1.0, 1.0, 1.0, 1.0, 1.0, 1.0, 1.0, 1.0, 1.0, 1.0, 1.0, 1.0, 1.0, 1.0, 1.0, 1.0, 1.0, 1.0, 1.0, 1.0, 1.0, 1.0, 1.0, 1.0, 1.0, 1.0, 1.0, 1.0, 1.0, 1.0, 1.0, 1.0, 1.0, 1.0, 1.0, 1.0, 1.0, 1.0, 1.0, 1.0, 1.0, 1.0, 1.0, 1.0, 1.0, 1.0, 1.0, 1.0, 1.0, 1.0, 1.0, 1.0, 1.0, 1.0, 1.0, 1.0, 1.0, 1.0, 1.0, 1.0, 1.0, 1.0, 1.0, 1.0, 1.0, 1.0, 1.0, 1.0, 1.0, 1.0, 1.0, 1.0, 1.0, 1.0, 1.0, 1.0, 1.0, 1.0, 1.0, 1.0, 1.0, 1.0, 1.0, 1.0, 1.0, 1.0, 1.0, 1.0, 1.0, 1.0, 1.0, 1.0, 1.0, 1.0, 1.0, 1.0, 1.0, 1.0, 1.0, 1.0, 1.0, 1.0, 1.0, 1.0, 1.0, 1.0, 1.0, 1.0, 1.0, 1.0, 1.0, 1.0, 1.0, 1.0, 1.0, 1.0, 1.0, 1.0, 1.0, 1.0, 1.0, 1.0, 1.0, 1.0, 1.0, 1.0, 1.0, 1.0, 1.0, 1.0, 1.0, 1.0, 1.0, 1.0, 1.0, 1.0, 1.0, 1.0, 1.0, 1.0, 1.0, 1.0, 1.0, 1.0, 1.0, 1.0, 1.0, 1.0, 1.0, 1.0, 1.0, 1.0, 1.0, 1.0, 1.0, 1.0, 1.0, 1.0, 1.0, 1.0, 1.0, 1.0, 1.0, 1.0, 1.0, 1.0, 1.0, 1.0, 1.0, 1.0, 1.0, 1.0, 1.0, 1.0, 1.0, 1.0, 1.0, 1.0, 1.0, 1.0, 1.0, 1.0, 1.0, 1.0, 1.0, 1.0, 1.0, 1.0, 1.0, 1.0, 1.0, 1.0, 1.0, 1.0, 1.0, 1.0, 1.0, 1.0, 1.0, 1.0, 1.0, 1.0, 1.0, 1.0, 1.0, 1.0, 1.0, 1.0, 1.0, 1.0, 1.0, 1.0, 1.0, 1.0, 1.0, 1.0, 1.0, 1.0, 1.0, 1.0, 1.0, 1.0, 1.0, 1.0, 1.0, 1.0, 1.0, 1.0, 1.0, 1.0, 1.0, 1.0, 1.0, 1.0, 1.0, 1.0, 1.0, 1.0, 1.0, 1.0, 1.0, 1.0, 1.0, 1.0, 1.0, 1.0, 1.0, 1.0, 1.0, 1.0, 1.0, 1.0, 1.0, 1.0, 1.0, 1.0, 1.0, 1.0, 1.0, 1.0, 1.0, 1.0, 1.0, 1.0, 1.0, 1.0, 1.0, 1.0, 1.0, 1.0, 1.0, 1.0, 1.0, 1.0, 1.0, 1.0, 1.0, 1.0, 1.0, 1.0, 1.0, 1.0, 1.0, 1.0, 1.0, 1.0, 1.0, 1.0, 1.0, 1.0, 1.0, 1.0, 1.0, 1.0, 1.0, 1.0, 1.0, 1.0, 1.0, 1.0, 1.0, 1.0, 1.0, 1.0, 1.0, 1.0, 1.0, 1.0, 1.0, 1.0, 1.0, 1.0, 1.0, 1.0, 1.0, 1.0, 1.0, 1.0, 1.0, 1.0, 1.0, 1.0, 1.0, 1.0, 1.0, 1.0, 1.0, 1.0, 1.0, 1.0, 1.0, 1.0, 1.0, 1.0, 1.0, 1.0, 1.0, 1.0, 1.0, 1.0, 1.0, 1.0, 1.0, 1.0, 1.0, 1.0, 1.0, 1.0, 1.0, 1.0, 1.0, 1.0, 1.0, 1.0, 1.0, 1.0, 1.0, 1.0, 1.0, 1.0, 1.0, 1.0, 1.0, 1.0, 1.0, 1.0, 1.0, 1.0, 1.0, 1.0, 1.0, 1.0, 1.0, 1.0, 1.0, 1.0, 1.0, 1.0, 1.0, 1.0, 1.0, 1.0, 1.0, 1.0, 1.0, 1.0, 1.0, 1.0, 1.0, 1.0, 1.0, 1.0, 1.0, 1.0, 1.0, 1.0, 1.0, 1.0, 1.0, 1.0, 1.0, 1.0, 1.0, 1.0, 1.0, 1.0, 1.0, 1.0, 1.0, 1.0, 1.0, 1.0, 1.0, 1.0, 1.0, 1.0, 1.0, 1.0, 1.0, 1.0, 1.0, 1.0, 1.0, 1.0, 1.0, 1.0, 1.0, 1.0, 1.0, 1.0, 1.0, 1.0, 1.0, 1.0, 1.0, 1.0, 1.0, 1.0, 1.0, 1.0, 1.0, 1.0, 1.0, 1.0, 1.0, 1.0, 1.0, 1.0, 1.0, 1.0, 1.0, 1.0, 1.0, 1.0, 1.0, 1.0, 1.0, 1.0, 1.0, 1.0, 1.0, 1.0, 1.0, 1.0, 1.0, 1.0, 1.0, 1.0, 1.0, 1.0, 1.0, 1.0, 1.0, 1.0, 1.0, 1.0, 1.0, 1.0, 1.0, 1.0, 1.0, 1.0, 1.0, 1.0, 1.0, 1.0, 1.0, 1.0, 1.0, 1.0, 1.0, 1.0, 1.0, 1.0, 1.0, 1.0, 1.0, 1.0, 1.0, 1.0, 1.0, 1.0, 1.0, 1.0, 1.0, 1.0, 1.0, 1.0, 1.0, 1.0, 1.0, 1.0, 1.0, 1.0, 1.0, 1.0, 1.0, 1.0, 1.0, 1.0, 1.0, 1.0, 1.0, 1.0, 1.0, 1.0, 1.0, 1.0, 1.0, 1.0, 1.0, 1.0, 1.0, 1.0, 1.0, 1.0, 1.0, 1.0, 1.0, 1.0, 1.0, 1.0, 1.0, 1.0, 1.0, 1.0, 1.0, 1.0, 1.0, 1.0, 1.0, 1.0, 1.0, 1.0, 1.0, 1.0, 1.0, 1.0, 1.0, 1.0, 1.0, 1.0, 1.0, 1.0, 1.0, 1.0, 1.0, 1.0, 1.0, 1.0, 1.0, 1.0, 1.0, 1.0, 1.0, 1.0, 1.0, 1.0, 1.0, 1.0, 1.0, 1.0, 1.0, 1.0, 1.0, 1.0, 1.0, 1.0, 1.0, 1.0, 1.0, 1.0, 1.0, 1.0, 1.0, 1.0, 1.0, 1.0, 1.0, 1.0, 1.0, 1.0, 1.0, 1.0, 1.0, 1.0, 1.0, 1.0, 1.0, 1.0, 1.0, 1.0, 1.0, 1.0, 1.0, 1.0, 1.0, 1.0, 1.0, 1.0, 1.0, 1.0, 1.0, 1.0, 1.0, 1.0, 1.0, 1.0, 1.0, 1.0, 1.0, 1.0, 1.0, 1.0, 1.0, 1.0, 1.0, 1.0, 1.0, 1.0, 1.0, 1.0, 1.0, 1.0, 1.0, 1.0, 1.0, 1.0, 1.0, 1.0, 1.0, 1.0, 1.0, 1.0, 1.0, 1.0, 1.0, 1.0, 1.0, 1.0, 1.0, 1.0, 1.0, 1.0, 1.0, 1.0, 1.0, 1.0, 1.0, 1.0, 1.0, 1.0, 1.0, 1.0, 1.0, 1.0, 1.0, 1.0, 1.0, 1.0, 1.0, 1.0, 1.0, 1.0, 1.0, 1.0, 1.0, 1.0, 1.0, 1.0, 1.0, 1.0, 1.0, 1.0, 1.0, 1.0, 1.0, 1.0, 1.0, 1.0, 1.0, 1.0, 1.0, 1.0, 1.0, 1.0, 1.0, 1.0, 1.0, 1.0, 1.0, 1.0, 1.0, 1.0, 1.0, 1.0, 1.0, 1.0, 1.0, 1.0, 1.0, 1.0, 1.0, 1.0, 1.0, 1.0, 1.0, 1.0, 1.0, 1.0, 1.0, 1.0, 1.0, 1.0, 1.0, 1.0, 1.0, 1.0, 1.0, 1.0, 1.0, 1.0, 1.0, 1.0, 1.0, 1.0, 1.0, 1.0, 1.0, 1.0, 1.0, 1.0, 1.0, 1.0, 1.0, 1.0, 1.0, 1.0, 1.0, 1.0, 1.0, 1.0, 1.0, 1.0, 1.0, 1.0, 1.0, 1.0, 1.0, 1.0, 1.0, 1.0, 1.0, 1.0, 1.0, 1.0, 1.0, 1.0, 1.0, 1.0, 1.0, 1.0, 1.0, 1.0, 1.0, 1.0, 1.0, 1.0, 1.0, 1.0, 1.0, 1.0, 1.0, 1.0, 1.0, 1.0, 1.0, 1.0, 1.0, 1.0, 1.0, 1.0, 1.0, 1.0, 1.0, 1.0, 1.0, 1.0, 1.0, 1.0, 1.0, 1.0, 1.0, 1.0, 1.0, 1.0, 1.0, 1.0, 1.0, 1.0, 1.0, 1.0, 1.0, 1.0, 1.0, 1.0, 1.0, 1.0, 1.0, 1.0, 1.0, 1.0, 1.0, 1.0, 1.0, 1.0, 1.0, 1.0, 1.0, 1.0, 1.0, 1.0, 1.0, 1.0, 1.0, 1.0, 1.0, 1.0, 1.0, 1.0, 1.0, 1.0, 1.0, 1.0, 1.0, 1.0, 1.0, 1.0, 1.0, 1.0, 1.0, 1.0, 1.0, 1.0, 1.0, 1.0, 1.0, 1.0, 1.0, 1.0, 1.0, 1.0, 1.0, 1.0, 1.0, 1.0, 1.0, 1.0, 1.0, 1.0, 1.0, 1.0, 1.0, 1.0, 1.0, 1.0, 1.0, 1.0, 1.0, 1.0, 1.0, 1.0, 1.0, 1.0, 1.0, 1.0, 1.0, 1.0, 1.0, 1.0, 1.0, 1.0, 1.0, 1.0, 1.0, 1.0, 1.0, 1.0, 1.0, 1.0, 1.0, 1.0, 1.0, 1.0, 1.0, 1.0, 1.0, 1.0, 1.0, 1.0, 1.0, 1.0, 1.0, 1.0, 1.0, 1.0, 1.0, 1.0, 1.0, 1.0, 1.0, 1.0, 1.0, 1.0, 1.0, 1.0, 1.0, 1.0, 1.0, 1.0, 1.0, 1.0, 1.0, 1.0, 1.0, 1.0, 1.0, 1.0, 1.0, 1.0, 1.0, 1.0, 1.0, 1.0, 1.0, 1.0, 1.0, 1.0, 1.0, 1.0, 1.0, 1.0, 1.0, 1.0, 1.0, 1.0, 1.0, 1.0, 1.0, 1.0, 1.0, 1.0, 1.0, 1.0, 1.0, 1.0, 1.0, 1.0, 1.0, 1.0, 1.0, 1.0, 1.0, 1.0, 1.0, 1.0, 1.0, 1.0, 1.0, 1.0, 1.0, 1.0, 1.0, 1.0, 1.0, 1.0, 1.0, 1.0, 1.0, 1.0, 1.0, 1.0, 1.0, 1.0, 1.0, 1.0, 1.0, 1.0, 1.0, 1.0, 1.0, 1.0, 1.0, 1.0, 1.0, 1.0, 1.0, 1.0, 1.0, 1.0, 1.0, 1.0, 1.0, 1.0, 1.0, 1.0, 1.0, 1.0, 1.0, 1.0, 1.0, 1.0, 1.0, 1.0, 1.0, 1.0, 1.0, 1.0, 1.0, 1.0, 1.0, 1.0, 1.0, 1.0, 1.0, 1.0, 1.0, 1.0, 1.0, 1.0, 1.0, 1.0, 1.0, 1.0, 1.0, 1.0, 1.0, 1.0, 1.0, 1.0, 1.0, 1.0, 1.0, 1.0, 1.0, 1.0, 1.0, 1.0, 1.0, 1.0, 1.0, 1.0, 1.0, 1.0, 1.0, 1.0, 1.0, 1.0, 1.0, 1.0, 1.0, 1.0, 1.0, 1.0, 1.0, 1.0, 1.0, 1.0, 1.0, 1.0, 1.0, 1.0, 1.0, 1.0, 1.0, 1.0, 1.0, 1.0, 1.0, 1.0, 1.0, 1.0, 1.0, 1.0, 1.0, 1.0, 1.0, 1.0, 1.0, 1.0, 1.0, 1.0, 1.0, 1.0, 1.0, 1.0, 1.0, 1.0, 1.0, 1.0, 1.0, 1.0, 1.0, 1.0, 1.0, 1.0, 1.0, 1.0, 1.0, 1.0, 1.0, 1.0, 1.0, 1.0, 1.0, 1.0, 1.0, 1.0, 1.0, 1.0, 1.0, 1.0, 1.0, 1.0, 1.0, 1.0, 1.0, 1.0, 1.0, 1.0, 1.0, 1.0, 1.0, 1.0, 1.0, 1.0, 1.0, 1.0, 1.0, 1.0, 1.0, 1.0, 1.0, 1.0, 1.0, 1.0, 1.0, 1.0, 1.0, 1.0, 1.0, 1.0, 1.0, 1.0, 1.0, 1.0, 1.0, 1.0, 1.0, 1.0, 1.0, 1.0, 1.0, 1.0, 1.0, 1.0, 1.0, 1.0, 1.0, 1.0, 1.0, 1.0, 1.0, 1.0, 1.0, 1.0, 1.0, 1.0, 1.0, 1.0, 1.0, 1.0, 1.0, 1.0, 1.0, 1.0, 1.0, 1.0, 1.0, 1.0, 1.0, 1.0, 1.0, 1.0, 1.0, 1.0, 1.0, 1.0, 1.0, 1.0, 1.0, 1.0, 1.0, 1.0, 1.0, 1.0, 1.0, 1.0, 1.0, 1.0, 1.0, 1.0, 1.0, 1.0, 1.0, 1.0, 1.0, 1.0, 1.0, 1.0, 1.0, 1.0, 1.0, 1.0, 1.0, 1.0, 1.0, 1.0, 1.0, 1.0, 1.0, 1.0, 1.0, 1.0, 1.0, 1.0, 1.0, 1.0, 1.0, 1.0, 1.0, 1.0, 1.0, 1.0, 1.0, 1.0, 1.0, 1.0, 1.0, 1.0, 1.0, 1.0, 1.0, 1.0, 1.0, 1.0, 1.0, 1.0, 1.0, 1.0, 1.0, 1.0, 1.0, 1.0, 1.0, 1.0, 1.0, 1.0, 1.0, 1.0, 1.0, 1.0, 1.0, 1.0, 1.0, 1.0, 1.0, 1.0, 1.0, 1.0, 1.0, 1.0, 1.0, 1.0, 1.0, 1.0, 1.0, 1.0, 1.0, 1.0, 1.0, 1.0, 1.0, 1.0, 1.0, 1.0, 1.0, 1.0, 1.0, 1.0, 1.0, 1.0, 1.0, 1.0, 1.0, 1.0, 1.0, 1.0, 1.0, 1.0, 1.0, 1.0, 1.0, 1.0, 1.0, 1.0, 1.0, 1.0, 1.0, 1.0, 1.0, 1.0, 1.0, 1.0, 1.0, 1.0, 1.0, 1.0, 1.0, 1.0, 1.0, 1.0, 1.0, 1.0, 1.0, 1.0, 1.0, 1.0, 1.0, 1.0, 1.0, 1.0, 1.0, 1.0, 1.0, 1.0, 1.0, 1.0, 1.0, 1.0, 1.0, 1.0, 1.0, 1.0, 1.0, 1.0, 1.0, 1.0, 1.0, 1.0, 1.0, 1.0, 1.0, 1.0, 1.0, 1.0, 1.0, 1.0, 1.0, 1.0, 1.0, 1.0, 1.0, 1.0, 1.0, 1.0, 1.0, 1.0, 1.0, 1.0, 1.0, 1.0, 1.0, 1.0, 1.0, 1.0, 1.0, 1.0, 1.0, 1.0, 1.0, 1.0, 1.0, 1.0, 1.0, 1.0, 1.0, 1.0, 1.0, 1.0, 1.0, 1.0, 1.0, 1.0, 1.0, 1.0, 1.0, 1.0, 1.0, 1.0, 1.0, 1.0, 1.0, 1.0, 1.0, 1.0, 1.0, 1.0, 1.0, 1.0, 1.0, 1.0, 1.0, 1.0, 1.0, 1.0, 1.0, 1.0, 1.0, 1.0, 1.0, 1.0, 1.0, 1.0, 1.0, 1.0, 1.0, 1.0, 1.0, 1.0, 1.0, 1.0, 1.0, 1.0, 1.0, 1.0, 1.0, 1.0, 1.0, 1.0, 1.0, 1.0, 1.0, 1.0, 1.0, 1.0, 1.0, 1.0, 1.0, 1.0, 1.0, 1.0, 1.0, 1.0, 1.0, 1.0, 1.0, 1.0, 1.0, 1.0, 1.0, 1.0, 1.0, 1.0, 1.0, 1.0, 1.0, 1.0, 1.0, 1.0, 1.0, 1.0, 1.0, 1.0, 1.0, 1.0, 1.0, 1.0, 1.0, 1.0, 1.0, 1.0, 1.0, 1.0, 1.0, 1.0, 1.0, 1.0, 1.0, 1.0, 1.0, 1.0, 1.0, 1.0, 1.0, 1.0, 1.0, 1.0, 1.0, 1.0, 1.0, 1.0, 1.0, 1.0, 1.0, 1.0, 1.0, 1.0, 1.0, 1.0, 1.0, 1.0, 1.0, 1.0, 1.0, 1.0, 1.0, 1.0, 1.0, 1.0, 1.0, 1.0, 1.0, 1.0, 1.0, 1.0, 1.0, 1.0, 1.0, 1.0, 1.0, 1.0, 1.0, 1.0, 1.0, 1.0, 1.0, 1.0, 1.0, 1.0, 1.0, 1.0, 1.0, 1.0, 1.0, 1.0, 1.0, 1.0, 1.0, 1.0, 1.0, 1.0, 1.0, 1.0, 1.0, 1.0, 1.0, 1.0, 1.0, 1.0, 1.0, 1.0, 1.0, 1.0, 1.0, 1.0, 1.0, 1.0, 1.0, 1.0, 1.0, 1.0, 1.0, 1.0, 1.0, 1.0, 1.0, 1.0, 1.0, 1.0, 1.0, 1.0, 1.0, 1.0, 1.0, 1.0, 1.0, 1.0, 1.0, 1.0, 1.0, 1.0, 1.0, 1.0, 1.0, 1.0, 1.0, 1.0, 1.0, 1.0, 1.0, 1.0, 1.0, 1.0, 1.0, 1.0, 1.0, 1.0, 1.0, 1.0, 1.0, 1.0, 1.0, 1.0, 1.0, 1.0, 1.0, 1.0, 1.0, 1.0, 1.0, 1.0, 1.0, 1.0, 1.0, 1.0, 1.0, 1.0, 1.0, 1.0, 1.0, 1.0, 1.0, 1.0, 1.0, 1.0, 1.0, 1.0, 1.0, 1.0, 1.0, 1.0, 1.0, 1.0, 1.0, 1.0, 1.0, 1.0, 1.0, 1.0, 1.0, 1.0, 1.0, 1.0, 1.0, 1.0, 1.0, 1.0, 1.0, 1.0, 1.0, 1.0, 1.0, 1.0, 1.0, 1.0, 1.0, 1.0, 1.0, 1.0, 1.0, 1.0, 1.0, 1.0, 1.0, 1.0, 1.0, 1.0, 1.0, 1.0, 1.0, 1.0, 1.0, 1.0, 1.0, 1.0, 1.0, 1.0, 1.0, 1.0, 1.0, 1.0, 1.0, 1.0, 1.0, 1.0, 1.0, 1.0, 1.0, 1.0, 1.0, 1.0, 1.0, 1.0, 1.0, 1.0, 1.0, 1.0, 1.0, 1.0, 1.0, 1.0, 1.0, 1.0, 1.0, 1.0, 1.0, 1.0, 1.0, 1.0, 1.0, 1.0, 1.0, 1.0, 1.0, 1.0, 1.0, 1.0, 1.0, 1.0, 1.0, 1.0, 1.0, 1.0, 1.0, 1.0, 1.0, 1.0, 1.0, 1.0, 1.0, 1.0, 1.0, 1.0, 1.0, 1.0, 1.0, 1.0, 1.0, 1.0, 1.0, 1.0, 1.0, 1.0, 1.0, 1.0, 1.0, 1.0, 1.0, 1.0, 1.0, 1.0, 1.0, 1.0, 1.0, 1.0, 1.0, 1.0, 1.0, 1.0, 1.0, 1.0, 1.0, 1.0, 1.0, 1.0, 1.0, 1.0, 1.0, 1.0, 1.0, 1.0, 1.0, 1.0, 1.0, 1.0, 1.0, 1.0, 1.0, 1.0, 1.0, 1.0, 1.0, 1.0, 1.0, 1.0, 1.0, 1.0, 1.0, 1.0, 1.0, 1.0, 1.0, 1.0, 1.0, 1.0, 1.0, 1.0, 1.0, 1.0, 1.0, 1.0, 1.0, 1.0, 1.0, 1.0, 1.0, 1.0, 1.0, 1.0, 1.0, 1.0, 1.0, 1.0, 1.0, 1.0, 1.0, 1.0, 1.0, 1.0, 1.0, 1.0, 1.0, 1.0, 1.0, 1.0, 1.0, 1.0, 1.0, 1.0, 1.0, 1.0, 1.0, 1.0, 1.0, 1.0, 1.0, 1.0, 1.0, 1.0, 1.0, 1.0, 1.0, 1.0, 1.0, 1.0, 1.0, 1.0, 1.0, 1.0, 1.0, 1.0, 1.0, 1.0, 1.0, 1.0, 1.0, 1.0, 1.0, 1.0, 1.0, 1.0, 1.0, 1.0, 1.0, 1.0, 1.0, 1.0, 1.0, 1.0, 1.0, 1.0, 1.0, 1.0, 1.0, 1.0, 1.0, 1.0, 1.0, 1.0, 1.0, 1.0, 1.0, 1.0, 1.0, 1.0, 1.0, 1.0, 1.0, 1.0, 1.0, 1.0, 1.0, 1.0, 1.0, 1.0, 1.0, 1.0, 1.0, 1.0, 1.0, 1.0, 1.0, 1.0, 1.0, 1.0, 1.0, 1.0, 1.0, 1.0, 1.0, 1.0, 1.0, 1.0, 1.0, 1.0, 1.0, 1.0, 1.0, 1.0, 1.0, 1.0, 1.0, 1.0, 1.0, 1.0, 1.0, 1.0, 1.0, 1.0, 1.0, 1.0, 1.0, 1.0, 1.0, 1.0, 1.0, 1.0, 1.0, 1.0, 1.0, 1.0, 1.0, 1.0, 1.0, 1.0, 1.0, 1.0, 1.0, 1.0, 1.0, 1.0, 1.0, 1.0, 1.0, 1.0, 1.0, 1.0, 1.0, 1.0, 1.0, 1.0, 1.0, 1.0, 1.0, 1.0, 1.0, 1.0, 1.0, 1.0, 1.0, 1.0, 1.0, 1.0, 1.0, 1.0, 1.0, 1.0, 1.0, 1.0, 1.0, 1.0, 1.0, 1.0, 1.0, 1.0, 1.0, 1.0, 1.0, 1.0, 1.0, 1.0, 1.0, 1.0, 1.0, 1.0, 1.0, 1.0, 1.0, 1.0, 1.0, 1.0, 1.0, 1.0, 1.0, 1.0, 1.0, 1.0, 1.0, 1.0, 1.0, 1.0, 1.0, 1.0, 1.0, 1.0, 1.0, 1.0, 1.0, 1.0, 1.0, 1.0, 1.0, 1.0, 1.0, 1.0, 1.0, 1.0, 1.0, 1.0, 1.0, 1.0, 1.0, 1.0, 1.0, 1.0, 1.0, 1.0, 1.0, 1.0, 1.0, 1.0, 1.0, 1.0, 1.0, 1.0, 1.0, 1.0, 1.0, 1.0, 1.0, 1.0, 1.0, 1.0, 1.0, 1.0, 1.0, 1.0, 1.0, 1.0, 1.0, 1.0, 1.0, 1.0, 1.0, 1.0, 1.0, 1.0, 1.0, 1.0, 1.0, 1.0, 1.0, 1.0, 1.0, 1.0, 1.0, 1.0, 1.0, 1.0, 1.0, 1.0, 1.0, 1.0, 1.0, 1.0, 1.0, 1.0, 1.0, 1.0, 1.0, 1.0, 1.0, 1.0, 1.0, 1.0, 1.0, 1.0, 1.0, 1.0, 1.0, 1.0, 1.0, 1.0, 1.0, 1.0, 1.0, 1.0, 1.0, 1.0, 1.0, 1.0, 1.0, 1.0, 1.0, 1.0, 1.0, 1.0, 1.0, 1.0, 1.0, 1.0, 1.0, 1.0, 1.0, 1.0, 1.0, 1.0, 1.0, 1.0, 1.0, 1.0, 1.0, 1.0, 1.0, 1.0, 1.0, 1.0, 1.0, 1.0, 1.0, 1.0, 1.0, 1.0, 1.0, 1.0, 1.0, 1.0, 1.0, 1.0, 1.0, 1.0, 1.0, 1.0, 1.0, 1.0, 1.0, 1.0, 1.0, 1.0, 1.0, 1.0, 1.0, 1.0, 1.0, 1.0, 1.0, 1.0, 1.0, 1.0, 1.0, 1.0, 1.0, 1.0, 1.0, 1.0, 1.0, 1.0, 1.0, 1.0, 1.0, 1.0, 1.0, 1.0, 1.0, 1.0, 1.0, 1.0, 1.0, 1.0, 1.0, 1.0, 1.0, 1.0, 1.0, 1.0, 1.0, 1.0, 1.0, 1.0, 1.0, 1.0, 1.0, 1.0, 1.0, 1.0, 1.0, 1.0, 1.0, 1.0, 1.0, 1.0, 1.0, 1.0, 1.0, 1.0, 1.0, 1.0, 1.0, 1.0, 1.0, 1.0, 1.0, 1.0, 1.0, 1.0, 1.0, 1.0, 1.0, 1.0, 1.0, 1.0, 1.0, 1.0, 1.0, 1.0, 1.0, 1.0, 1.0, 1.0, 1.0, 1.0, 1.0, 1.0, 1.0, 1.0, 1.0, 1.0, 1.0, 1.0, 1.0, 1.0, 1.0, 1.0, 1.0, 1.0, 1.0, 1.0, 1.0, 1.0, 1.0, 1.0, 1.0, 1.0, 1.0, 1.0, 1.0, 1.0, 1.0, 1.0, 1.0, 1.0, 1.0, 1.0, 1.0, 1.0, 1.0, 1.0, 1.0, 1.0, 1.0, 1.0, 1.0, 1.0, 1.0, 1.0, 1.0, 1.0, 1.0, 1.0, 1.0, 1.0, 1.0, 1.0, 1.0, 1.0, 1.0, 1.0, 1.0, 1.0, 1.0, 1.0, 1.0, 1.0, 1.0, 1.0, 1.0, 1.0, 1.0, 1.0, 1.0, 1.0, 1.0, 1.0, 1.0, 1.0, 1.0, 1.0, 1.0, 1.0, 1.0, 1.0, 1.0, 1.0, 1.0, 1.0, 1.0, 1.0, 1.0, 1.0, 1.0, 1.0, 1.0, 1.0, 1.0, 1.0, 1.0, 1.0, 1.0, 1.0, 1.0, 1.0, 1.0, 1.0, 1.0, 1.0, 1.0, 1.0, 1.0, 1.0, 1.0, 1.0, 1.0, 1.0, 1.0, 1.0, 1.0, 1.0, 1.0, 1.0, 1.0, 1.0, 1.0, 1.0, 1.0, 1.0, 1.0, 1.0, 1.0, 1.0, 1.0, 1.0, 1.0, 1.0, 1.0, 1.0, 1.0, 1.0, 1.0, 1.0, 1.0, 1.0, 1.0, 1.0, 1.0, 1.0, 1.0, 1.0, 1.0, 1.0, 1.0, 1.0, 1.0, 1.0, 1.0, 1.0, 1.0, 1.0, 1.0, 1.0, 1.0, 1.0, 1.0, 1.0, 1.0, 1.0, 1.0, 1.0, 1.0, 1.0, 1.0, 1.0, 1.0, 1.0, 1.0, 1.0, 1.0, 1.0, 1.0, 1.0, 1.0, 1.0, 1.0, 1.0, 1.0, 1.0, 1.0, 1.0, 1.0, 1.0, 1.0, 1.0, 1.0, 1.0, 1.0, 1.0, 1.0, 1.0, 1.0, 1.0, 1.0, 1.0, 1.0, 1.0, 1.0, 1.0, 1.0, 1.0, 1.0, 1.0, 1.0, 1.0, 1.0, 1.0, 1.0, 1.0, 1.0, 1.0, 1.0, 1.0, 1.0, 1.0, 1.0, 1.0, 1.0, 1.0, 1.0, 1.0, 1.0, 1.0, 1.0, 1.0, 1.0, 1.0, 1.0, 1.0, 1.0, 1.0, 1.0, 1.0, 1.0, 1.0, 1.0, 1.0, 1.0, 1.0, 1.0, 1.0, 1.0, 1.0, 1.0, 1.0, 1.0, 1.0, 1.0, 1.0, 1.0, 1.0, 1.0, 1.0, 1.0, 1.0, 1.0, 1.0, 1.0, 1.0, 1.0, 1.0, 1.0, 1.0, 1.0, 1.0, 1.0, 1.0, 1.0, 1.0, 1.0, 1.0, 1.0, 1.0, 1.0, 1.0, 1.0, 1.0, 1.0, 1.0, 1.0, 1.0, 1.0, 1.0, 1.0, 1.0, 1.0, 1.0, 1.0, 1.0, 1.0, 1.0, 1.0, 1.0, 1.0, 1.0, 1.0, 1.0, 1.0, 1.0, 1.0, 1.0, 1.0, 1.0, 1.0, 1.0, 1.0, 1.0, 1.0, 1.0, 1.0, 1.0, 1.0, 1.0, 1.0, 1.0, 1.0, 1.0, 1.0, 1.0, 1.0, 1.0, 1.0, 1.0, 1.0, 1.0, 1.0, 1.0, 1.0, 1.0, 1.0, 1.0, 1.0, 1.0, 1.0, 1.0, 1.0, 1.0, 1.0, 1.0, 1.0, 1.0, 1.0, 1.0, 1.0, 1.0, 1.0, 1.0, 1.0, 1.0, 1.0, 1.0, 1.0, 1.0, 1.0, 1.0, 1.0, 1.0, 1.0, 1.0, 1.0, 1.0, 1.0, 1.0, 1.0, 1.0, 1.0, 1.0, 1.0, 1.0, 1.0, 1.0, 1.0, 1.0, 1.0, 1.0, 1.0, 1.0, 1.0, 1.0, 1.0, 1.0, 1.0, 1.0, 1.0, 1.0, 1.0, 1.0, 1.0, 1.0, 1.0, 1.0, 1.0, 1.0, 1.0, 1.0, 1.0, 1.0, 1.0, 1.0, 1.0, 1.0, 1.0, 1.0, 1.0, 1.0, 1.0, 1.0, 1.0, 1.0, 1.0, 1.0])
me_bear.materials.append(mat_material_005)
me_bear.materials.append(mat_light)
me_bear.materials.append(mat_brown1)
me_bear.materials.append(mat_brown2)
me_bear.materials.append(mat_brown3)
me_bear.materials.append(mat_brown4)
me_bear.materials.append(mat_black)
me_bear.use_remesh_preserve_volume = False
me_bear.use_remesh_preserve_attributes = False
me_bear.use_mirror_vertex_groups = False
me_bear.update()
arm_armature_001 = bpy.data.armatures.new('Armature.001')  # bones are not reproduced

# ---- objects
ob_armature = bpy.data.objects.new('Armature', arm_armature_001)
ob_plane = bpy.data.objects.new('Plane', me_bear)

# ---- transforms, parenting, visibility, modifiers, constraints
ob_armature.location = (0.63, 0.6397, 5.96e-08)
ob_armature.rotation_euler = (1.571, 3.142, -3.142)
ob_armature.lineart.crease_threshold = 0.0
ob_plane.parent = ob_armature
ob_plane.matrix_parent_inverse = Matrix(((1.0, 1.51e-07, 8.027e-07, -0.63), (8.027e-07, -7.55e-08, -1.0, -3.978e-07), (-1.51e-07, 1.0, -7.55e-08, -0.6397), (0.0, 0.0, 0.0, 1.0)))
ob_plane.location = (0.63, -0.6397, 1.481)
ob_plane.rotation_euler = (1.571, -0.0, -4.712)
ob_plane.lineart.crease_threshold = 0.0
_vg = ob_plane.vertex_groups.new(name='Bone.002')
for _i, _w in zip([1, 2, 8, 10, 16, 17, 18, 19, 74, 85, 86, 88, 89, 91, 92, 93, 108, 109, 110, 111, 122, 123, 124, 126, 132, 133, 134, 135, 190], [0.009968, 0.08014, 0.003526, 0.02247, 0.112, 0.3787, 0.1085, 0.01205, 0.004871, 0.009968, 0.08014, 0.03967, 0.008588, 0.1506, 0.09888, 0.06496, 0.1152, 0.3124, 0.4192, 0.03079, 0.007163, 0.03116, 0.003526, 0.02247, 0.112, 0.3787, 0.1085, 0.01205, 0.004871]): _vg.add([_i], _w, 'REPLACE')
_vg = ob_plane.vertex_groups.new(name='Bone.004')
for _i, _w in zip([15, 16, 17, 18, 108, 109, 110, 111, 112, 113, 131, 132, 133, 134], [0.0664, 0.08105, 0.1588, 0.06382, 0.03797, 0.1202, 0.4683, 0.8645, 0.4978, 0.0723, 0.0664, 0.08105, 0.1588, 0.06382]): _vg.add([_i], _w, 'REPLACE')
_vg = ob_plane.vertex_groups.new(name='Bone.003')
for _i, _w in zip([3, 14, 15, 16, 17, 42, 43, 45, 46, 61, 74, 82, 84, 87, 89, 111, 112, 113, 114, 115, 130, 131, 132, 133, 158, 159, 161, 162, 177, 190, 199], [0.09062, 0.05905, 0.7619, 0.0661, 0.006852, 0.5094, 0.07837, 0.04688, 0.3604, 0.01373, 0.09533, 0.07553, 0.01636, 0.09062, 0.03748, 0.05785, 0.4836, 0.7037, 0.1384, 0.01967, 0.05905, 0.7619, 0.0661, 0.006852, 0.5094, 0.07837, 0.04688, 0.3604, 0.01373, 0.09533, 0.07553]): _vg.add([_i], _w, 'REPLACE')
_vg = ob_plane.vertex_groups.new(name='Bone.005')
for _i, _w in zip([12, 14, 15, 113, 114, 115, 116, 117, 118, 119, 128, 130, 131], [0.002577, 0.05778, 0.009986, 0.1773, 0.7366, 0.6882, 0.3732, 1.196e-08, 0.07378, 0.02604, 0.002577, 0.05778, 0.009986]): _vg.add([_i], _w, 'REPLACE')
_vg = ob_plane.vertex_groups.new(name='Bone.005_L')
for _i, _w in zip([60, 86, 114, 115, 116, 117, 118, 119, 122, 128, 129, 130, 131, 158, 159, 160, 161, 162, 163, 190], [0.0, 0.0, 0.02524, 0.1082, 0.2873, 0.2816, 0.07941, 0.03335, 0.0, 0.07962, 0.4646, 0.4008, 0.01867, 0.01572, 0.0, 0.0, 0.08958, 0.005126, 0.008869, 0.0]): _vg.add([_i], _w, 'REPLACE')
_vg = ob_plane.vertex_groups.new(name='Bone.005_L.001')
for _i, _w in zip([0, 1, 2, 3, 4, 8, 39, 44, 47, 54, 55, 60, 62, 63, 64, 65, 66, 67, 68, 69, 70, 71, 72, 73, 74, 83, 84, 86, 87, 88, 89, 90, 91, 92, 114, 115, 116, 117, 118, 119, 120, 121, 122, 123, 124, 126, 127, 128, 129, 130, 131, 155, 158, 159, 160, 161, 162, 163, 164, 170, 171, 172, 174, 177, 180, 181, 182, 183, 184, 185, 186, 187, 189, 199], [0.0, 0.0, 0.0, 0.0, 0.0, 0.0, 0.0, 0.0, 1.299e-06, 0.1019, 0.0, 0.0, 0.0, 0.0, 0.0, 0.0, 0.0, 0.0, 0.0, 0.0, 0.0, 0.0, 0.0, 0.0, 0.0, 0.0, 9.252e-17, 0.0, 8.213e-19, 0.0, 3.721e-15, 0.0, 0.0, 0.0, 0.01654, 0.0268, 0.01578, 1.444e-13, 4.385e-06, 8.406e-05, 0.1347, 0.0749, 2.25e-07, 0.0, 0.0, 0.0, 7.359e-09, 6.235e-09, 1.34e-14, 9.936e-21, 0.04007, 0.0, 6.632e-06, 3.545e-10, 0.0, 0.06515, 8.975e-20, 0.01472, 0.0819, 0.003235, 0.01906, 0.0, 2.068e-06, 2.9e-10, 0.0, 0.0, 0.0, 0.0, 0.0, 0.0, 0.0, 0.0, 0.0, 1.216e-08]): _vg.add([_i], _w, 'REPLACE')
_vg = ob_plane.vertex_groups.new(name='IK_legH.L')
for _i, _w in zip([0, 1, 2, 3, 4, 5, 7, 8, 9, 10, 11, 20, 22, 23, 24, 25, 26, 27, 28, 29, 30, 31, 32, 33, 34, 35, 36, 37, 39, 41, 43, 44, 46, 49, 50, 51, 52, 53, 54, 55, 56, 57, 60, 62, 63, 64, 65, 66, 67, 68, 69, 70, 71, 72, 73, 74, 75, 76, 77, 78, 80, 81, 82, 83, 84, 85, 86, 87, 88, 89, 90, 91, 92, 93, 94, 95, 96, 97, 98, 100, 101, 102, 103, 116, 117, 118, 119, 120, 121, 122, 123, 124, 125, 126, 127, 128, 129, 130, 131, 139, 140, 141, 142, 144, 145, 146, 147, 148, 151, 152, 153, 158, 159, 160, 161, 162, 163, 164, 165, 169, 170, 171, 172, 174, 175, 176, 177, 178, 179, 180, 181, 182, 183, 184, 185, 186, 187, 188, 189, 190, 199, 201], [0.0, 0.0, 0.0, 0.0, 0.0, 0.0, 0.0, 0.0, 0.0, 0.0, 0.0, 0.0, 0.0, 0.0, 0.0, 0.0, 0.0, 0.0, 0.0, 0.0, 0.0, 0.0, 0.0, 0.0, 0.0, 0.0, 0.0, 0.0, 0.0, 0.0, 0.0, 0.0, 0.0, 0.0, 0.0, 0.0, 0.0, 0.0, 0.003892, 0.0, 0.0, 0.0, 0.0, 0.0, 0.0, 0.0, 0.0, 0.0, 0.0, 0.0, 0.0, 0.0, 0.0, 0.0, 0.0, 0.0, 0.0, 0.0, 0.0, 0.0, 0.0, 0.0, 0.0, 0.0, 1.736e-38, 0.0, 0.0, 5.648e-17, 0.0, 2.555e-29, 0.0, 0.0, 0.0, 0.0, 0.0, 0.0, 0.0, 0.0, 0.0, 0.0, 0.0, 0.0, 0.0, 0.07772, 0.07071, 0.03754, 0.06979, 0.09836, 0.05413, 2.585e-07, 3.467e-22, 0.0, 0.0, 3.663e-07, 0.1375, 0.2849, 0.1197, 0.0603, 0.003317, 0.0, 0.0, 0.0, 0.0, 0.0, 0.0, 0.0, 0.0, 0.0, 0.0, 0.0, 0.0, 0.1474, 8.346e-05, 0.0, 0.3496, 0.4222, 0.1718, 0.7076, 0.04051, 0.004416, 0.2086, 0.3524, 0.3392, 0.4346, 0.0645, 0.1098, 0.5311, 0.0, 0.0, 0.0, 0.0, 0.0, 0.0, 0.0, 0.0, 0.0, 0.0, 0.0, 0.0, 0.0, 0.5411, 0.0]): _vg.add([_i], _w, 'REPLACE')
_vg = ob_plane.vertex_groups.new(name='Bone.005_R')
for _i, _w in zip([0, 1, 2, 3, 4, 8, 10, 12, 13, 14, 15, 39, 42, 44, 45, 46, 47, 66, 67, 68, 71, 73, 83, 84, 85, 87, 88, 89, 91, 114, 115, 116, 117, 118, 119, 122, 123, 178, 182, 183, 185], [0.0, 0.0, 0.0, 0.0, 0.0, 0.0, 0.0, 0.07962, 0.4646, 0.4008, 0.01867, 0.0, 0.01645, 0.0, 0.08958, 0.005374, 0.008869, 0.0, 0.0, 0.0, 0.0, 0.0, 0.0, 0.0, 0.0, 0.0, 0.0, 0.0, 0.0, 0.02524, 0.1082, 0.2873, 0.2816, 0.07941, 0.03335, 0.0, 0.0, 0.0, 0.0, 0.0, 0.0]): _vg.add([_i], _w, 'REPLACE')
_vg = ob_plane.vertex_groups.new(name='Bone.005_R.001')
for _i, _w in zip([0, 1, 2, 3, 4, 8, 9, 10, 11, 12, 13, 14, 15, 39, 41, 42, 43, 44, 45, 46, 47, 48, 54, 55, 56, 58, 60, 61, 66, 67, 68, 71, 73, 82, 83, 84, 85, 87, 88, 89, 91, 92, 93, 94, 114, 115, 116, 117, 118, 119, 120, 121, 122, 123, 124, 125, 128, 155, 163, 164, 170, 171, 176, 178, 182, 183, 185, 187], [0.0, 0.0, 0.0, 2.508e-29, 0.0, 0.0, 0.0, 0.0, 0.08485, 3.28e-23, 3.037e-07, 2.724e-06, 0.04007, 0.0, 0.0, 0.1033, 0.01045, 0.0, 2.823e-14, 0.1698, 1.106e-11, 0.06478, 0.2659, 0.01959, 0.03624, 0.04519, 0.0, 0.0248, 0.0, 0.0, 0.0, 0.0, 0.0, 0.1693, 0.0, 2.876e-32, 0.0, 0.0, 0.0, 4.281e-22, 0.0, 0.0, 0.0, 0.0, 0.016, 0.0005045, 0.01577, 0.04013, 8.107e-14, 0.1374, 0.2333, 0.0749, 2.895e-06, 0.0, 0.0, 0.0, 0.0, 0.0, 0.004231, 0.0, 0.000167, 0.0, 0.0, 0.0, 0.0, 0.0, 0.0, 0.0]): _vg.add([_i], _w, 'REPLACE')
_vg = ob_plane.vertex_groups.new(name='IK_legH.R')
for _i, _w in zip([0, 1, 2, 3, 4, 5, 6, 7, 8, 9, 10, 11, 12, 19, 20, 21, 22, 23, 24, 25, 26, 27, 28, 29, 30, 31, 32, 33, 34, 35, 36, 37, 38, 39, 40, 41, 42, 43, 44, 45, 46, 47, 48, 49, 53, 54, 55, 56, 58, 59, 60, 61, 62, 63, 64, 65, 66, 67, 68, 69, 70, 71, 72, 73, 75, 76, 77, 78, 80, 81, 82, 83, 84, 85, 86, 87, 88, 89, 90, 91, 93, 94, 95, 96, 97, 98, 100, 101, 102, 103, 104, 118, 119, 120, 121, 122, 123, 124, 125, 126, 127, 128, 129, 132, 140, 141, 142, 146, 148, 152, 155, 157, 158, 159, 160, 161, 162, 163, 164, 165, 166, 167, 168, 169, 170, 171, 172, 173, 174, 175, 176, 177, 178, 179, 180, 181, 182, 183, 184, 185, 188, 189, 190, 199], [0.0, 0.0, 0.0, 1.32e-18, 0.0, 0.0, 0.0, 0.0, 0.0, 0.0, 1.644e-07, 0.04312, 0.03981, 0.0, 0.0, 0.0, 0.0, 0.0, 0.0, 0.0, 0.0, 0.0, 0.0, 0.0, 0.0, 0.0, 0.0, 0.0, 0.0, 0.0, 0.0, 0.0, 0.0, 0.0, 0.0, 0.0, 0.03333, 0.05965, 0.0, 0.01696, 0.0003702, 0.1723, 0.7076, 0.04051, 0.004416, 0.1452, 0.3324, 0.101, 0.8047, 0.0645, 0.09077, 0.3473, 0.0, 0.0, 0.0, 0.0, 0.0, 0.0, 0.0, 0.0, 0.0, 0.0, 0.0, 0.0, 0.0, 0.0, 0.0, 0.0, 0.0, 0.0, 0.2481, 0.0, 0.0, 0.0, 0.0, 0.0, 0.0, 1.193e-11, 0.0, 0.0, 0.0, 0.0, 0.0, 0.0, 0.0, 0.0, 0.0, 0.0, 0.0, 0.0, 0.0, 0.03754, 0.06455, 0.07147, 0.1704, 5.499e-10, 0.006116, 0.0, 0.0, 5.813e-26, 0.0, 0.0, 0.0, 0.0, 0.0, 0.0, 0.0, 0.0, 0.0, 0.0, 0.0, 0.0, 0.0, 0.0, 0.0, 0.0, 0.0, 0.0, 0.0, 0.0, 0.0, 0.0, 0.0, 1.002e-12, 8.062e-08, 2.669e-11, 5.716e-21, 0.0, 0.0, 0.0, 0.0, 0.0, 0.0, 0.0, 0.0, 0.0, 0.0, 0.0, 0.0, 0.0, 0.0, 0.0, 0.0, 0.0]): _vg.add([_i], _w, 'REPLACE')
_vg = ob_plane.vertex_groups.new(name='Bone.008')
for _i, _w in zip([0, 1, 2, 6, 7, 8, 9, 10, 11, 12, 13, 14, 19, 20, 21, 30, 31, 33, 34, 35, 37, 38, 39, 43, 45, 46, 47, 48, 49, 50, 51, 52, 53, 54, 55, 56, 57, 58, 60, 61, 62, 63, 66, 67, 68, 69, 70, 71, 72, 73, 75, 76, 77, 78, 79, 82, 83, 84, 85, 86, 88, 89, 91, 92, 93, 94, 95, 105, 106, 107, 108, 109, 115, 117, 118, 119, 120, 121, 122, 123, 124, 125, 126, 127, 128, 129, 130, 131, 135, 136, 137, 146, 147, 149, 150, 151, 153, 154, 155, 158, 159, 160, 161, 162, 163, 164, 165, 166, 167, 168, 169, 170, 171, 173, 174, 175, 176, 177, 178, 179, 180, 181, 182, 183, 185, 186, 187, 188, 189, 190, 191, 192, 193, 194, 195, 196, 199, 200, 201], [0.0, 0.008312, 0.03597, 1.844e-10, 2.732e-12, 0.08859, 0.1035, 2.767e-12, 0.0, 0.0, 0.0, 0.0, 0.06975, 0.561, 0.0002149, 0.05549, 0.02255, 0.05208, 0.02223, 0.04627, 0.1055, 0.1562, 0.0689, 0.0, 0.0, 0.0, 0.0, 0.0, 0.0, 0.0, 0.0, 0.0, 0.0, 0.0, 0.0, 0.0, 0.0, 0.0, 0.0, 0.0, 0.0, 0.0, 0.0, 0.0, 0.0, 0.0, 0.0, 0.0, 0.0, 0.0, 0.006924, 0.000262, 1.225e-11, 0.0002922, 0.006546, 0.0, 0.0, 0.0, 1.064e-11, 2.089e-07, 0.001118, 0.03257, 0.231, 0.3163, 0.3254, 0.1122, 0.02016, 7.375e-08, 3.782e-09, 0.7146, 0.2172, 0.09346, 0.0, 0.0, 0.0, 0.0, 0.0, 0.0, 3.82e-42, 7.083e-16, 0.08859, 0.1035, 3.176e-38, 0.0, 0.0, 0.0, 0.0, 0.0, 0.06975, 0.6312, 0.001331, 0.05549, 0.02255, 0.05208, 0.102, 0.04746, 0.1054, 0.1562, 8.101e-08, 0.0, 0.0, 0.0, 0.0, 0.0, 0.0, 0.0, 0.0, 0.0, 0.0, 0.0, 0.0, 0.0, 0.0, 0.0, 0.0, 0.0, 0.0, 0.0, 0.0, 0.0, 0.0, 0.0, 0.0, 0.0, 0.0, 0.0, 0.0, 0.0, 0.0, 0.0, 7.888e-08, 1.437e-09, 2.097e-05, 0.1292, 0.0001142, 0.01527, 0.0, 0.001331, 0.1054]): _vg.add([_i], _w, 'REPLACE')
_vg = ob_plane.vertex_groups.new(name='Bone.009')
for _i, _w in zip([2, 3, 4, 5, 6, 7, 8, 9, 18, 19, 20, 21, 22, 23, 24, 25, 26, 27, 28, 29, 30, 31, 32, 33, 34, 35, 36, 37, 38, 39, 40, 75, 76, 77, 78, 79, 80, 81, 86, 88, 89, 91, 92, 93, 94, 95, 96, 97, 98, 99, 100, 101, 102, 103, 104, 105, 106, 107, 108, 109, 124, 125, 136, 137, 138, 139, 140, 141, 142, 143, 144, 145, 146, 147, 148, 149, 150, 151, 152, 153, 154, 155, 191, 192, 193, 194, 195, 196, 197, 198, 200, 201], [0.04408, 0.0, 0.0, 0.9966, 0.9938, 1.0, 0.08858, 0.9935, 0.0, 0.0, 0.9474, 0.9991, 0.9829, 1.0, 0.9999, 1.0, 1.0, 0.9885, 1.0, 1.0, 1.0, 1.0, 1.0, 0.9919, 1.0, 1.0, 1.0, 1.0, 0.06603, 0.0001319, 0.0, 1.0, 1.0, 0.9995, 1.0, 1.0, 0.9915, 0.9877, 0.04408, 0.00224, 0.0, 2.535e-10, 0.01901, 0.3488, 1.0, 1.0, 1.0, 1.0, 1.0, 1.0, 1.0, 0.9999, 0.9962, 0.9885, 1.0, 1.0, 1.0, 0.07486, 0.0, 0.0, 0.1719, 0.909, 0.9263, 1.0, 0.9756, 0.9994, 0.9998, 1.0, 1.0, 1.0, 1.0, 1.0, 1.0, 1.0, 1.0, 0.9367, 1.0, 1.0, 1.0, 0.9973, 0.08045, 0.09903, 1.0, 1.0, 1.0, 1.0, 1.0, 0.999, 1.0, 0.9877, 1.0, 0.9973]): _vg.add([_i], _w, 'REPLACE')
_vg = ob_plane.vertex_groups.new(name='Bone.002_L')
for _i, _w in zip([1, 2, 8, 9, 10, 11, 16, 17, 18, 19, 20, 30, 37, 38, 39, 40, 41, 43, 51, 53, 55, 60, 74, 75, 76, 77, 78, 85, 86, 88, 89, 91, 92, 93, 94, 107, 108, 109, 110, 122, 123, 124, 126, 135, 178, 182, 184, 185], [0.04373, 0.1257, 0.3417, 0.08578, 9.711e-33, 0.0, 0.05085, 0.1153, 0.4263, 0.7116, 0.1127, 0.04073, 0.0955, 0.5677, 0.2295, 0.4916, 0.06186, 0.0, 0.0, 0.0, 0.0, 0.0, 0.001328, 0.04719, 0.05264, 0.03251, 0.009131, 0.0006932, 0.08349, 0.0563, 0.007239, 0.1708, 0.1281, 0.09403, 0.03253, 0.07691, 0.2674, 0.1675, 0.01948, 1.36e-25, 0.009468, 0.002671, 0.002237, 0.02299, 0.0, 0.0, 0.0, 0.0]): _vg.add([_i], _w, 'REPLACE')
_vg = ob_plane.vertex_groups.new(name='Bone.002_L.001')
for _i, _w in zip([4, 8, 9, 10, 11, 15, 16, 17, 18, 19, 20, 30, 37, 38, 39, 40, 41, 42, 43, 44, 46, 52, 55, 60, 61, 62, 63, 70, 72, 74, 86, 87, 88, 91, 92, 93, 94, 108, 109, 110, 122, 123, 171, 176], [0.03142, 0.207, 0.03904, 0.0, 0.0, 0.02107, 0.6297, 0.2923, 0.3683, 0.1234, 0.01297, 0.004018, 0.06326, 0.1674, 0.4216, 0.4911, 0.8608, 0.1454, 0.05984, 0.04564, 0.06163, 0.0, 0.0, 0.0, 0.0, 0.0, 0.0, 0.0, 0.0, 0.6145, 0.0, 0.04913, 0.001884, 0.004562, 0.01551, 0.01473, 0.004193, 0.03148, 0.06215, 0.01954, 0.0, 0.0, 0.0, 0.0]): _vg.add([_i], _w, 'REPLACE')
_vg = ob_plane.vertex_groups.new(name='IK_legF.R')
for _i, _w in zip([0, 1, 2, 3, 4, 8, 9, 10, 11, 12, 13, 14, 15, 16, 20, 21, 30, 33, 34, 37, 38, 39, 41, 42, 43, 44, 45, 46, 47, 48, 49, 50, 51, 52, 53, 54, 55, 56, 57, 58, 59, 60, 61, 62, 63, 66, 67, 68, 69, 71, 73, 74, 82, 83, 84, 85, 86, 87, 88, 89, 90, 91, 92, 93, 94, 118, 119, 120, 121, 122, 123, 124, 125, 126, 127, 128, 129, 130, 146, 153, 155, 159, 160, 161, 162, 163, 164, 166, 167, 168, 169, 170, 171, 172, 173, 174, 175, 176, 177, 178, 179, 180, 181, 182, 184, 185, 186, 187, 188, 189, 199, 201], [0.4137, 2.546e-09, 0.4124, 0.3958, 0.4391, 1.378e-08, 0.0, 7.086e-09, 7.686e-11, 0.0, 0.0, 0.0, 0.0, 0.001201, 0.0, 0.0, 0.0, 0.0, 0.0, 0.0, 0.0, 0.007787, 0.02237, 1.585e-09, 9.983e-11, 0.4697, 6.626e-13, 1.604e-12, 0.0, 0.0, 0.0, 0.0, 0.0, 0.0, 0.0, 2.354e-31, 1.596e-23, 0.0, 0.0, 0.0, 0.0, 0.0, 1.549e-09, 0.0006749, 0.02263, 1.135e-08, 0.06468, 0.1976, 0.4541, 0.03908, 4.84e-10, 1.185e-07, 1.119e-12, 2.603e-07, 0.0761, 0.02095, 0.0586, 0.06779, 0.003049, 0.07368, 3.994e-11, 1.682e-11, 1.845e-08, 0.0, 0.0, 0.0, 0.0, 4.287e-29, 5.44e-41, 4.99e-20, 3.02e-08, 0.0, 0.0, 0.0002307, 5.545e-22, 0.0, 0.0, 0.0, 0.0, 0.0, 0.0, 0.0, 0.0, 0.0, 0.0, 0.0, 0.0, 0.0, 0.0, 0.0, 0.0, 0.0, 0.0, 0.0, 0.0, 0.0, 0.0, 0.0, 0.0, 0.0, 0.0, 0.0, 0.0, 0.0, 0.0, 0.0, 0.0, 0.0, 0.0, 0.0, 0.0, 0.0]): _vg.add([_i], _w, 'REPLACE')
_vg = ob_plane.vertex_groups.new(name='Bone.002_R')
for _i, _w in zip([0, 1, 2, 3, 8, 10, 11, 19, 62, 63, 66, 67, 68, 69, 72, 73, 83, 84, 85, 86, 88, 89, 91, 92, 93, 94, 107, 108, 109, 110, 121, 122, 123, 124, 125, 126, 127, 132, 133, 134, 135, 136, 146, 153, 154, 155, 156, 157, 159, 160, 162, 164, 167, 168, 169, 171, 173, 174, 175, 176, 177, 178, 179, 180, 181, 184, 185, 186, 187, 188, 189, 190, 191, 193, 194, 195, 199, 201], [0.0, 3.008e-16, 5.306e-06, 0.0, 0.002671, 5.769e-05, 0.0, 0.02299, 0.0, 0.0, 0.0, 0.0, 0.0, 0.0, 0.0, 0.0, 0.0, 0.0, 0.004987, 0.0007216, 7.359e-05, 0.007239, 0.1708, 0.1281, 0.09403, 0.03253, 0.07691, 0.2674, 0.1675, 0.01948, 0.0, 2.08e-14, 0.0, 0.3417, 0.08578, 1.121e-44, 0.0, 0.05085, 0.1153, 0.4263, 0.7116, 0.1127, 0.04073, 0.0955, 0.5677, 0.2295, 0.4916, 0.06186, 0.0, 0.0, 0.0, 0.0, 0.0, 0.0, 0.0, 0.0, 0.0, 0.0, 0.0, 0.0, 0.0, 0.0, 0.0, 0.0, 0.0, 0.0, 0.0, 0.0, 0.0, 0.0, 0.0, 0.001328, 0.04719, 0.05264, 0.03251, 0.009131, 0.0, 0.0955]): _vg.add([_i], _w, 'REPLACE')
_vg = ob_plane.vertex_groups.new(name='Bone.002_R.001')
for _i, _w in zip([3, 47, 54, 88, 90, 91, 92, 93, 94, 108, 109, 110, 119, 120, 124, 125, 127, 131, 132, 133, 134, 135, 136, 146, 153, 154, 155, 156, 157, 158, 159, 160, 162, 170, 171, 177, 190, 199, 201], [0.04913, 0.0, 0.0, 0.001885, 0.03142, 0.004562, 0.01551, 0.01473, 0.004193, 0.03148, 0.06215, 0.01954, 0.0, 0.0, 0.207, 0.03904, 0.0, 0.02107, 0.6297, 0.2923, 0.3683, 0.1234, 0.01297, 0.004018, 0.06326, 0.1674, 0.4216, 0.4911, 0.8608, 0.1454, 0.05984, 0.04564, 0.06163, 0.0, 0.0, 0.0, 0.6145, 0.0, 0.06326]): _vg.add([_i], _w, 'REPLACE')
_vg = ob_plane.vertex_groups.new(name='IK_legF.L')
for _i, _w in zip([0, 1, 2, 3, 4, 10, 11, 39, 43, 44, 46, 47, 51, 53, 54, 55, 60, 62, 63, 64, 65, 66, 67, 68, 70, 72, 73, 83, 84, 85, 86, 87, 88, 89, 90, 91, 92, 110, 119, 120, 121, 122, 123, 124, 126, 127, 132, 133, 155, 157, 158, 159, 160, 161, 162, 167, 168, 169, 170, 171, 174, 176, 177, 178, 179, 182, 183, 184, 185, 187, 189, 190, 199], [1.525e-09, 0.0, 0.0, 4.462e-18, 2.429e-06, 0.0, 3.595e-12, 0.0, 0.0, 0.0, 0.0, 0.0, 0.0, 0.0, 0.0, 0.0, 0.0, 0.0, 0.0, 0.0, 0.0, 0.0, 0.0, 0.0, 0.0, 0.0, 0.0, 0.5143, 0.007918, 0.3074, 0.5489, 0.5785, 0.06989, 0.0008428, 0.5853, 0.02745, 0.0116, 0.0, 0.0, 0.001323, 3.505e-10, 4.409e-25, 7.233e-18, 0.08453, 2.536e-07, 1.236e-17, 0.02491, 0.0, 0.09828, 0.02237, 0.03036, 4.545e-05, 0.6678, 0.003047, 4.184e-11, 0.0, 0.0, 0.0, 1.83e-18, 1.807e-07, 0.0, 0.0, 1.163e-13, 0.001072, 0.02203, 0.1131, 0.5651, 0.5827, 0.2619, 0.06035, 0.02993, 9.553e-10, 3.92e-18]): _vg.add([_i], _w, 'REPLACE')
_vg = ob_plane.vertex_groups.new(name='LowerH.L')
for _i, _w in zip([0, 1, 2, 3, 4, 5, 7, 8, 9, 10, 11, 12, 20, 22, 23, 24, 25, 26, 27, 28, 29, 30, 31, 32, 33, 34, 35, 36, 37, 39, 41, 44, 45, 46, 47, 48, 49, 50, 51, 52, 53, 54, 55, 56, 57, 59, 60, 61, 62, 63, 64, 65, 66, 67, 68, 69, 70, 71, 72, 73, 74, 75, 76, 77, 78, 80, 81, 82, 83, 84, 85, 86, 87, 88, 89, 90, 91, 92, 93, 94, 95, 96, 97, 98, 100, 101, 102, 103, 118, 119, 120, 121, 122, 123, 124, 125, 126, 127, 128, 139, 140, 141, 142, 144, 145, 146, 147, 148, 151, 152, 153, 160, 162, 163, 164, 165, 166, 167, 168, 169, 170, 171, 172, 173, 174, 175, 176, 177, 178, 179, 180, 181, 182, 183, 184, 185, 186, 187, 188, 189, 199, 201], [1.993e-21, 2.933e-16, 1.091e-05, 1.18e-20, 0.0, 0.0, 0.0, 0.0, 0.0, 0.0, 0.0, 0.0, 0.0, 0.0, 0.0, 0.0, 0.0, 0.0, 0.0, 0.0, 0.0, 0.0, 0.0, 0.0, 0.0, 0.0, 0.0, 0.0, 0.0, 0.0, 0.0, 0.0, 0.0, 0.0, 0.0, 1.267e-17, 3.162e-06, 0.001937, 0.0, 0.0, 1.401e-45, 0.0, 2.225e-14, 0.0002754, 0.0, 0.0, 0.0, 0.0, 2.316e-16, 0.0, 0.0, 0.0, 4.644e-08, 8.408e-45, 1.153e-31, 0.0, 0.0, 0.0, 0.0, 1.106e-34, 0.0, 0.0, 0.0, 0.0, 0.0, 0.0, 0.0, 0.0, 0.0, 0.0, 0.0, 0.0, 0.0, 0.0, 1.671e-25, 0.0, 0.0, 0.0, 0.0, 0.0, 0.0, 0.0, 0.0, 0.0, 0.0, 0.0, 0.0, 0.0, 0.0, 0.004661, 8.946e-06, 1.811e-09, 7.432e-05, 0.0, 0.0, 0.0, 0.0, 0.02551, 5.264e-08, 0.0, 0.0, 0.0, 0.0, 0.0, 0.0, 0.0, 0.0, 0.0, 0.0, 0.0, 0.0, 0.0, 0.0164, 0.002998, 0.5268, 0.8384, 0.5083, 0.04603, 0.8462, 1.0, 0.02201, 1.0, 1.0, 0.9953, 1.115e-27, 0.9937, 1.0, 0.05778, 0.0, 0.0, 0.0, 0.0, 0.0, 0.0, 0.0, 0.0, 0.0, 0.0, 0.0, 0.0, 3.428e-07, 0.0]): _vg.add([_i], _w, 'REPLACE')
_vg = ob_plane.vertex_groups.new(name='Bone.005_L.003')
for _i, _w in zip([0, 1, 2, 3, 4, 5, 7, 8, 9, 10, 11, 20, 22, 23, 24, 25, 26, 27, 28, 29, 30, 31, 32, 33, 34, 35, 36, 37, 39, 41, 43, 44, 46, 49, 51, 52, 53, 55, 59, 60, 62, 63, 64, 65, 66, 67, 68, 69, 70, 71, 72, 73, 75, 76, 77, 78, 80, 81, 82, 83, 84, 85, 86, 87, 88, 89, 91, 92, 93, 94, 95, 96, 97, 98, 100, 101, 102, 103, 121, 122, 123, 124, 125, 126, 127, 139, 140, 141, 142, 144, 145, 146, 147, 148, 151, 152, 153, 160, 165, 166, 167, 168, 169, 170, 171, 172, 173, 175, 176, 177, 178, 179, 180, 181, 182, 183, 184, 185, 188, 189, 201], [0.0, 0.0, 0.0, 0.0, 0.0, 0.0, 0.0, 0.0, 0.0, 0.0, 0.0, 0.0, 0.0, 0.0, 0.0, 0.0, 0.0, 0.0, 0.0, 0.0, 0.0, 0.0, 0.0, 0.0, 0.0, 0.0, 0.0, 0.0, 0.0, 0.0, 0.0, 0.0, 0.0, 0.0, 0.0, 0.0, 0.0, 0.0, 0.0, 0.0, 0.0, 0.0, 0.0, 0.0, 0.0, 0.0, 0.0, 0.0, 0.0, 0.0, 0.0, 0.0, 0.0, 0.0, 0.0, 0.0, 0.0, 0.0, 0.0, 0.0, 0.0, 0.0, 0.0, 3.952e-34, 0.0, 0.0, 0.0, 0.0, 0.0, 0.0, 0.0, 0.0, 0.0, 0.0, 0.0, 0.0, 0.0, 0.0, 0.0, 0.0, 0.0, 0.0, 0.0, 0.0, 0.01471, 0.0, 0.0, 0.0, 0.0, 0.0, 0.0, 0.0, 0.0, 0.0, 0.0, 0.0, 0.0, 0.0, 0.1013, 0.4851, 0.9424, 0.971, 0.679, 0.0008713, 0.1559, 0.05875, 0.5019, 0.0369, 0.1833, 0.006699, 2.571e-11, 7.621e-20, 1.458e-19, 0.0, 0.0, 0.0, 0.0, 1.072e-17, 0.0, 0.0, 0.0]): _vg.add([_i], _w, 'REPLACE')
_vg = ob_plane.vertex_groups.new(name='LowerH.R')
for _i, _w in zip([0, 1, 2, 3, 4, 5, 7, 8, 9, 10, 11, 20, 22, 23, 24, 25, 26, 27, 28, 29, 30, 31, 32, 33, 34, 35, 36, 37, 39, 41, 43, 44, 46, 47, 48, 49, 50, 51, 52, 53, 54, 55, 56, 57, 58, 59, 60, 61, 62, 63, 64, 65, 66, 67, 68, 69, 70, 71, 72, 73, 74, 75, 76, 77, 78, 80, 81, 82, 83, 84, 85, 86, 87, 88, 89, 90, 91, 92, 93, 94, 95, 96, 97, 98, 100, 101, 102, 103, 119, 120, 121, 122, 123, 124, 125, 126, 127, 136, 139, 140, 141, 142, 143, 144, 145, 146, 147, 148, 150, 151, 152, 153, 155, 157, 160, 162, 163, 164, 165, 166, 168, 169, 170, 171, 172, 174, 175, 178, 179, 180, 181, 182, 183, 184, 185, 186, 187, 188, 189, 190, 191, 193, 194, 197, 199, 201], [0.0, 0.0, 0.0, 1.955e-33, 0.0, 0.0, 0.0, 0.0, 0.0, 0.0, 2.341e-14, 0.0, 0.0, 0.0, 0.0, 0.0, 0.0, 0.0, 0.0, 0.0, 0.0, 0.0, 0.0, 0.0, 0.0, 0.0, 0.0, 0.0, 0.0, 0.0, 0.0, 0.0, 0.01641, 0.1358, 1.0, 0.8384, 0.5083, 0.04603, 0.2635, 1.0, 7.639e-06, 0.9997, 0.7141, 0.496, 8.624e-14, 0.8756, 1.0, 9.393e-09, 0.0, 0.0, 0.0, 0.0, 0.0, 0.0, 0.0, 0.0, 0.0, 0.0, 0.0, 0.0, 0.0, 0.0, 0.0, 0.0, 0.0, 0.0, 0.0, 6.816e-13, 2.044e-32, 0.0, 0.0, 0.0, 2.242e-44, 0.0, 7.978e-28, 0.0, 0.0, 0.0, 0.0, 0.0, 0.0, 0.0, 0.0, 0.0, 0.0, 0.0, 0.0, 0.0, 4.403e-08, 0.0003981, 1.24e-17, 4.954e-19, 0.0, 0.0, 0.0, 0.0004071, 0.0001798, 0.0, 0.0, 0.0, 0.0, 0.0, 0.0, 0.0, 0.0, 0.0, 0.0, 0.0, 0.0, 0.0, 0.0, 0.0, 0.0, 0.0, 0.0, 0.0, 0.0, 0.0, 0.0, 0.003029, 0.0005834, 0.03003, 5.519e-06, 0.001167, 6.889e-21, 0.0, 0.0, 0.0, 0.0, 0.0, 0.0, 0.0, 0.0, 0.0, 0.0, 0.0, 0.0, 0.0, 0.0, 0.0, 0.0, 0.0, 0.0, 0.0, 0.0, 0.0]): _vg.add([_i], _w, 'REPLACE')
_vg = ob_plane.vertex_groups.new(name='Bone.005_R.003')
for _i, _w in zip([0, 1, 2, 3, 4, 8, 9, 10, 11, 23, 24, 25, 26, 27, 28, 29, 30, 31, 32, 34, 35, 36, 37, 39, 41, 42, 43, 44, 46, 49, 50, 51, 52, 53, 54, 55, 56, 57, 59, 60, 61, 62, 63, 64, 65, 66, 67, 68, 69, 70, 71, 72, 73, 74, 80, 81, 83, 84, 85, 86, 87, 88, 89, 91, 92, 93, 94, 95, 96, 97, 98, 100, 101, 122, 123, 124, 125, 139, 140, 141, 142, 143, 144, 145, 146, 147, 148, 151, 152, 157, 160, 165, 167, 168, 169, 171, 175, 176, 178, 179, 180, 181, 182, 183, 184, 185, 186, 188, 189, 190, 197], [0.0, 0.0, 0.0, 1.95e-16, 0.0, 0.0, 0.0, 0.0, 0.01293, 0.0, 0.0, 0.0, 0.0, 0.0, 0.0, 0.0, 0.0, 0.0, 0.0, 0.0, 0.0, 0.0, 0.0, 0.0, 0.0, 0.0, 0.0, 0.0, 0.0, 0.1013, 0.4851, 0.9424, 0.971, 0.679, 0.0008713, 0.1552, 0.05875, 0.5019, 0.0369, 0.1826, 0.006699, 3.376e-30, 5.407e-28, 7.506e-15, 0.0, 3.163e-15, 0.0, 0.0, 4.935e-17, 0.0, 0.0, 0.0, 0.003615, 0.0, 0.0, 0.0, 0.0, 0.0, 0.0, 0.0, 0.0, 0.0, 0.0, 0.0, 0.0, 0.0, 0.0, 0.0, 0.0, 0.0, 0.0, 0.0, 0.0, 0.0, 0.0, 0.0, 0.0, 0.0, 0.0, 0.0, 0.0, 0.0, 0.0, 0.0, 0.0, 0.0, 0.0, 0.0, 0.0, 0.0, 0.0, 0.0, 0.0, 0.0, 0.0, 0.0, 0.0, 0.0, 0.0, 0.0, 0.0, 0.0, 0.0, 0.0, 0.0, 0.0, 0.0, 0.0, 0.0, 0.0, 0.0]): _vg.add([_i], _w, 'REPLACE')
_vg = ob_plane.vertex_groups.new(name='LowerF.R')
for _i, _w in zip([0, 1, 3, 4, 10, 11, 12, 13, 14, 15, 42, 43, 44, 45, 46, 47, 49, 50, 51, 52, 53, 54, 55, 56, 57, 58, 59, 60, 61, 62, 63, 64, 65, 66, 67, 68, 69, 70, 71, 72, 73, 82, 83, 84, 85, 86, 87, 88, 89, 90, 91, 92, 93, 117, 118, 119, 120, 121, 122, 123, 124, 126, 127, 128, 129, 130, 146, 148, 152, 153, 155, 158, 159, 160, 161, 162, 163, 164, 165, 166, 167, 168, 169, 170, 171, 172, 173, 174, 175, 176, 177, 178, 179, 180, 182, 183, 184, 185, 186, 187, 188, 189, 190, 199, 201], [0.0, 0.3518, 0.0003718, 0.04076, 0.0, 0.0, 0.0, 0.0, 0.0, 0.0, 0.0, 0.004086, 0.0, 0.0, 0.0, 0.0, 0.0, 0.0, 0.0, 0.0, 0.0, 0.0, 7.019e-27, 0.0, 0.0, 0.0, 0.0, 0.0, 0.0, 0.4139, 0.4004, 0.245, 0.1067, 0.6526, 0.9238, 0.711, 0.6979, 0.6397, 0.9269, 0.3582, 0.6695, 0.0, 0.0, 0.0001262, 0.0, 0.0, 9.705e-13, 0.0, 5.618e-08, 0.0, 0.02522, 0.00889, 0.0, 0.0, 0.0, 0.0, 0.0, 1.897e-39, 2.927e-05, 0.01458, 0.0, 0.0, 0.0, 0.0, 0.0, 0.0, 0.0, 0.0, 0.0, 0.0, 0.0, 0.0, 0.0, 0.0, 0.0, 0.0, 0.0, 0.0, 0.0, 0.0, 0.0, 0.0, 0.0, 0.0, 4.204e-45, 0.0, 0.0, 0.0, 0.0, 1.423e-34, 5.549e-33, 1.177e-15, 0.0, 0.0, 1.228e-30, 0.0, 0.0, 7.02e-05, 0.0, 0.0, 0.0, 5.787e-12, 0.0, 8.118e-31, 0.0]): _vg.add([_i], _w, 'REPLACE')
_vg = ob_plane.vertex_groups.new(name='Bone.002_L.003')
for _i, _w in zip([10, 11, 50, 52, 54, 55, 57, 59, 60, 61, 62, 63, 64, 65, 66, 70, 72, 73, 83, 85, 87, 94, 95, 96, 120, 121, 122, 124, 125, 146, 148, 152, 153, 155, 159, 160, 171, 176, 178, 179, 180, 181, 182, 183, 184, 185, 186, 187, 188, 189, 201], [0.0, 0.0, 0.0, 0.0, 0.0, 0.0, 0.0, 0.0, 0.0, 0.0, 0.07153, 0.338, 0.593, 0.8685, 0.05091, 0.04484, 0.4862, 0.1383, 0.0, 0.0, 0.0, 0.0, 0.0, 0.0, 0.0, 0.0, 0.0, 0.0, 0.0, 0.0, 0.0, 0.0, 0.0, 0.0, 0.0, 0.0, 0.0, 0.0, 0.0, 0.0007113, 0.0001485, 0.0, 0.0, 0.0, 0.0, 0.0, 0.0, 0.0, 0.0, 0.0, 0.0]): _vg.add([_i], _w, 'REPLACE')
_vg = ob_plane.vertex_groups.new(name='LowerF.L')
for _i, _w in zip([0, 1, 2, 3, 4, 8, 10, 11, 12, 13, 14, 15, 16, 37, 39, 42, 43, 44, 45, 46, 47, 48, 49, 50, 51, 52, 53, 54, 55, 56, 57, 58, 59, 60, 61, 62, 63, 64, 65, 66, 67, 68, 69, 70, 71, 72, 73, 74, 82, 83, 84, 85, 86, 87, 88, 89, 90, 91, 92, 93, 118, 119, 120, 121, 122, 123, 125, 126, 127, 142, 148, 152, 155, 159, 160, 162, 164, 165, 166, 167, 168, 169, 170, 171, 172, 174, 175, 176, 177, 178, 179, 180, 181, 182, 183, 184, 185, 186, 187, 188, 189, 190, 199], [0.0, 0.0, 9.15e-05, 5.329e-13, 0.0, 0.0, 0.0, 6.077e-19, 0.0, 0.0, 0.0, 0.0, 0.0, 0.0, 0.0, 0.0, 0.0, 0.0, 0.0, 0.0, 0.0, 0.0, 0.0, 0.0, 0.001609, 4.56e-06, 0.0, 3.19e-08, 4.34e-24, 0.0, 0.0, 0.0, 0.0, 3.111e-40, 3.935e-17, 2.965e-17, 0.001289, 0.01033, 2.923e-07, 3.673e-06, 0.03122, 1.354e-06, 0.0, 4.141e-24, 1.653e-08, 4.826e-23, 1.393e-05, 0.0, 6.71e-10, 0.1249, 5.105e-12, 0.287, 0.03034, 0.0001244, 0.01875, 1.999e-11, 0.07341, 2.437e-07, 0.0004026, 0.0, 0.0, 0.0, 1.513e-11, 9.366e-10, 9.182e-07, 0.0, 0.0, 0.0, 0.0, 0.0, 0.0, 0.0, 0.0, 0.001981, 0.0, 0.003181, 0.0, 0.0, 0.0, 3.896e-10, 0.0, 0.0, 0.0, 7.136e-40, 0.0, 0.0, 0.0, 0.0, 0.0, 0.3363, 0.3391, 0.3357, 0.3363, 0.3465, 0.2286, 0.09151, 0.2707, 0.3363, 0.8341, 0.3363, 0.3363, 0.0, 0.0]): _vg.add([_i], _w, 'REPLACE')
_vg = ob_plane.vertex_groups.new(name='Bone.002_R.003')
for _i, _w in zip([4, 8, 10, 11, 38, 39, 40, 41, 53, 54, 55, 56, 58, 59, 60, 61, 62, 63, 64, 65, 66, 67, 69, 70, 71, 72, 73, 82, 120, 121, 178, 179, 180, 181, 182, 186, 188, 189], [0.0, 0.0, 0.0, 0.0, 0.0, 0.0, 0.0, 0.0, 0.0, 0.0, 0.0, 0.0, 0.0, 0.0, 0.0, 0.0, 0.0, 3.851e-07, 0.0001237, 0.0, 0.0, 0.0, 0.0, 0.0, 0.0, 0.0, 0.0, 0.0, 0.0, 0.0, 0.07153, 0.338, 0.593, 0.8685, 0.05091, 0.04484, 0.4862, 0.1383]): _vg.add([_i], _w, 'REPLACE')
_m = ob_plane.modifiers.new('Armature', 'ARMATURE')
_m.object = ob_armature

# ---- collection membership
col_collection_1.objects.link(ob_armature)
col_collection_1.objects.link(ob_plane)

# ---- scene / render settings (as saved in the file)
scene.frame_start = 0; scene.frame_end = 29; scene.frame_set(1)
scene.render.engine = 'BLENDER_EEVEE_NEXT'
scene.render.resolution_percentage = 50
scene.render.dither_intensity = 0.0
scene.cycles.use_denoising = False
scene.cycles.samples = 128
scene.cycles.sampling_pattern = 'TABULATED_SOBOL'
scene.cycles.light_sampling_threshold = 0.0
scene.cycles.use_adaptive_sampling = False
scene.cycles.use_light_tree = False
scene.cycles.blur_glossy = 0.0
scene.cycles.sample_clamp_indirect = 0.0
scene.view_settings.view_transform = 'Standard'
bpy.context.view_layer.update()

# ---- added for rendering (the .blend has no active camera and no usable light): camera, sun
cam_auto = bpy.data.cameras.new('AutoCamera')
cam_auto.lens = 50.0
cam_auto.sensor_width = 36.0
cam_auto.clip_end = 1000.0
ob_auto_camera = bpy.data.objects.new('AutoCamera', cam_auto)
scene.collection.objects.link(ob_auto_camera)
ob_auto_camera.location = (10.293, -12.1761, 10.2985)
ob_auto_camera.rotation_euler = (1.09748, -7.21219e-08, 0.694738)
scene.camera = ob_auto_camera
light_auto_sun = bpy.data.lights.new('AutoSun', 'SUN')
light_auto_sun.energy = 3.0
light_auto_sun.angle = 0.0523599
ob_auto_sun = bpy.data.objects.new('AutoSun', light_auto_sun)
scene.collection.objects.link(ob_auto_sun)
ob_auto_sun.rotation_euler = (0.872665, 0.174533, 0.523599)
bpy.context.view_layer.update()
